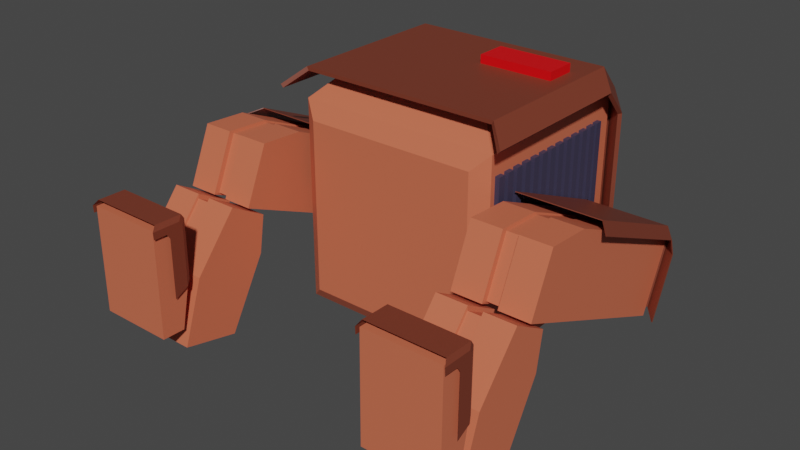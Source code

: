 # Source: Player.blend  (saved by Blender 2.90.8; exported with 4.5.12 LTS)
import bpy
from mathutils import Matrix  # noqa: F401  (used for matrix-valued properties, if any)

bpy.ops.wm.read_factory_settings(use_empty=True)
scene = bpy.context.scene
scene.name = 'Scene'

# ---- collections
col_collection = bpy.data.collections.new('Collection'); scene.collection.children.link(col_collection)
col_knappeting = bpy.data.collections.new('Knappeting'); scene.collection.children.link(col_knappeting)

# ---- materials (node trees are filled in below, after node groups)
mat_main_parts = bpy.data.materials.new('Main Parts')
mat_main_parts.use_transparent_shadow = False
mat_baksideflate = bpy.data.materials.new('BaksideFlate')
mat_baksideflate.use_transparent_shadow = False
mat_shield = bpy.data.materials.new('Shield')
mat_shield.use_transparent_shadow = False
mat_knappebekgrunn = bpy.data.materials.new('Knappebekgrunn')
mat_knappebekgrunn.use_transparent_shadow = False
mat_antenne = bpy.data.materials.new('Antenne')
mat_antenne.use_transparent_shadow = False
mat_screen = bpy.data.materials.new('Screen')
mat_screen.use_transparent_shadow = False
mat_knapper = bpy.data.materials.new('Knapper')
mat_knapper.use_transparent_shadow = False
mat_spakbakgrunn = bpy.data.materials.new('Spakbakgrunn')
mat_spakbakgrunn.use_transparent_shadow = False
mat_spak = bpy.data.materials.new('Spak')
mat_spak.use_transparent_shadow = False
mat_spaktopp = bpy.data.materials.new('Spaktopp')
mat_spaktopp.use_transparent_shadow = False
mat_h_ndtak = bpy.data.materials.new('Håndtak')
mat_h_ndtak.use_transparent_shadow = False
mat_rister = bpy.data.materials.new('Rister')
mat_rister.use_transparent_shadow = False
mat_eye = bpy.data.materials.new('Eye')
mat_eye.use_transparent_shadow = False

# ---- material node trees
mat_main_parts.use_nodes = True; mat_main_parts.node_tree.nodes.clear()
_N = mat_main_parts.node_tree.nodes; _L = mat_main_parts.node_tree.links
n0 = _N.new('ShaderNodeBsdfPrincipled'); n0.name = 'Principled BSDF'; n0.location = (10, 300)
n0.distribution = 'GGX'
n0.subsurface_method = 'BURLEY'
n0.inputs[0].default_value = (0.65, 0.149, 0.0759, 1.0)
n0.inputs[3].default_value = 1.45
n0.inputs[27].default_value = (0.0, 0.0, 0.0, 1.0)
n0.inputs[28].default_value = 1.0
n1 = _N.new('ShaderNodeOutputMaterial'); n1.name = 'Material Output'; n1.location = (300, 300)
_L.new(n0.outputs[0], n1.inputs[0])
n1.is_active_output = True
mat_baksideflate.use_nodes = True; mat_baksideflate.node_tree.nodes.clear()
_N = mat_baksideflate.node_tree.nodes; _L = mat_baksideflate.node_tree.links
n0 = _N.new('ShaderNodeBsdfPrincipled'); n0.name = 'Principled BSDF'; n0.location = (10, 300)
n0.distribution = 'GGX'
n0.subsurface_method = 'BURLEY'
n0.inputs[3].default_value = 1.45
n0.inputs[27].default_value = (0.0, 0.0, 0.0, 1.0)
n0.inputs[28].default_value = 1.0
n1 = _N.new('ShaderNodeOutputMaterial'); n1.name = 'Material Output'; n1.location = (300, 300)
_L.new(n0.outputs[0], n1.inputs[0])
n1.is_active_output = True
mat_shield.use_nodes = True; mat_shield.node_tree.nodes.clear()
_N = mat_shield.node_tree.nodes; _L = mat_shield.node_tree.links
n0 = _N.new('ShaderNodeBsdfPrincipled'); n0.name = 'Principled BSDF'; n0.location = (10, 300)
n0.distribution = 'GGX'
n0.subsurface_method = 'BURLEY'
n0.inputs[0].default_value = (0.1845, 0.03971, 0.02058, 1.0)
n0.inputs[3].default_value = 1.45
n0.inputs[27].default_value = (0.0, 0.0, 0.0, 1.0)
n0.inputs[28].default_value = 1.0
n1 = _N.new('ShaderNodeOutputMaterial'); n1.name = 'Material Output'; n1.location = (300, 300)
_L.new(n0.outputs[0], n1.inputs[0])
n1.is_active_output = True
mat_knappebekgrunn.use_nodes = True; mat_knappebekgrunn.node_tree.nodes.clear()
_N = mat_knappebekgrunn.node_tree.nodes; _L = mat_knappebekgrunn.node_tree.links
n0 = _N.new('ShaderNodeBsdfPrincipled'); n0.name = 'Principled BSDF'; n0.location = (10, 300)
n0.distribution = 'GGX'
n0.subsurface_method = 'BURLEY'
n0.inputs[0].default_value = (0.8, 0.3905, 0.1953, 1.0)
n0.inputs[3].default_value = 1.45
n0.inputs[27].default_value = (0.0, 0.0, 0.0, 1.0)
n0.inputs[28].default_value = 1.0
n1 = _N.new('ShaderNodeOutputMaterial'); n1.name = 'Material Output'; n1.location = (300, 300)
_L.new(n0.outputs[0], n1.inputs[0])
n1.is_active_output = True
mat_antenne.use_nodes = True; mat_antenne.node_tree.nodes.clear()
_N = mat_antenne.node_tree.nodes; _L = mat_antenne.node_tree.links
n0 = _N.new('ShaderNodeBsdfPrincipled'); n0.name = 'Principled BSDF'; n0.location = (10, 300)
n0.distribution = 'GGX'
n0.subsurface_method = 'BURLEY'
n0.inputs[3].default_value = 1.45
n0.inputs[27].default_value = (0.0, 0.0, 0.0, 1.0)
n0.inputs[28].default_value = 1.0
n1 = _N.new('ShaderNodeOutputMaterial'); n1.name = 'Material Output'; n1.location = (300, 300)
_L.new(n0.outputs[0], n1.inputs[0])
n1.is_active_output = True
mat_screen.use_nodes = True; mat_screen.node_tree.nodes.clear()
_N = mat_screen.node_tree.nodes; _L = mat_screen.node_tree.links
n0 = _N.new('ShaderNodeBsdfPrincipled'); n0.name = 'Principled BSDF'; n0.location = (10, 300)
n0.distribution = 'GGX'
n0.subsurface_method = 'BURLEY'
n0.inputs[0].default_value = (0.1342, 0.1436, 0.2957, 1.0)
n0.inputs[3].default_value = 1.45
n0.inputs[27].default_value = (0.0, 0.0, 0.0, 1.0)
n0.inputs[28].default_value = 1.0
n1 = _N.new('ShaderNodeOutputMaterial'); n1.name = 'Material Output'; n1.location = (300, 300)
_L.new(n0.outputs[0], n1.inputs[0])
n1.is_active_output = True
mat_knapper.use_nodes = True; mat_knapper.node_tree.nodes.clear()
_N = mat_knapper.node_tree.nodes; _L = mat_knapper.node_tree.links
n0 = _N.new('ShaderNodeBsdfPrincipled'); n0.name = 'Principled BSDF'; n0.location = (10, 300)
n0.distribution = 'GGX'
n0.subsurface_method = 'BURLEY'
n0.inputs[0].default_value = (0.0, 0.0, 0.0, 1.0)
n0.inputs[3].default_value = 1.45
n0.inputs[27].default_value = (0.0, 0.0, 0.0, 1.0)
n0.inputs[28].default_value = 1.0
n1 = _N.new('ShaderNodeOutputMaterial'); n1.name = 'Material Output'; n1.location = (300, 300)
_L.new(n0.outputs[0], n1.inputs[0])
n1.is_active_output = True
mat_spakbakgrunn.use_nodes = True; mat_spakbakgrunn.node_tree.nodes.clear()
_N = mat_spakbakgrunn.node_tree.nodes; _L = mat_spakbakgrunn.node_tree.links
n0 = _N.new('ShaderNodeBsdfPrincipled'); n0.name = 'Principled BSDF'; n0.location = (10, 300)
n0.distribution = 'GGX'
n0.subsurface_method = 'BURLEY'
n0.inputs[0].default_value = (0.8, 0.2234, 0.1204, 1.0)
n0.inputs[3].default_value = 1.45
n0.inputs[27].default_value = (0.0, 0.0, 0.0, 1.0)
n0.inputs[28].default_value = 1.0
n1 = _N.new('ShaderNodeOutputMaterial'); n1.name = 'Material Output'; n1.location = (300, 300)
_L.new(n0.outputs[0], n1.inputs[0])
n1.is_active_output = True
mat_spak.use_nodes = True; mat_spak.node_tree.nodes.clear()
_N = mat_spak.node_tree.nodes; _L = mat_spak.node_tree.links
n0 = _N.new('ShaderNodeBsdfPrincipled'); n0.name = 'Principled BSDF'; n0.location = (10, 300)
n0.distribution = 'GGX'
n0.subsurface_method = 'BURLEY'
n0.inputs[0].default_value = (0.8, 0.5798, 0.3039, 1.0)
n0.inputs[1].default_value = 1.0
n0.inputs[3].default_value = 1.45
n0.inputs[27].default_value = (0.0, 0.0, 0.0, 1.0)
n0.inputs[28].default_value = 1.0
n1 = _N.new('ShaderNodeOutputMaterial'); n1.name = 'Material Output'; n1.location = (300, 300)
_L.new(n0.outputs[0], n1.inputs[0])
n1.is_active_output = True
mat_spaktopp.use_nodes = True; mat_spaktopp.node_tree.nodes.clear()
_N = mat_spaktopp.node_tree.nodes; _L = mat_spaktopp.node_tree.links
n0 = _N.new('ShaderNodeBsdfPrincipled'); n0.name = 'Principled BSDF'; n0.location = (10, 300)
n0.distribution = 'GGX'
n0.subsurface_method = 'BURLEY'
n0.inputs[0].default_value = (1.0, 0.0, 0.01477, 1.0)
n0.inputs[3].default_value = 1.45
n0.inputs[27].default_value = (0.0, 0.0, 0.0, 1.0)
n0.inputs[28].default_value = 1.0
n1 = _N.new('ShaderNodeOutputMaterial'); n1.name = 'Material Output'; n1.location = (300, 300)
_L.new(n0.outputs[0], n1.inputs[0])
n1.is_active_output = True
mat_h_ndtak.use_nodes = True; mat_h_ndtak.node_tree.nodes.clear()
_N = mat_h_ndtak.node_tree.nodes; _L = mat_h_ndtak.node_tree.links
n0 = _N.new('ShaderNodeBsdfPrincipled'); n0.name = 'Principled BSDF'; n0.location = (10, 300)
n0.distribution = 'GGX'
n0.subsurface_method = 'BURLEY'
n0.inputs[1].default_value = 0.9861
n0.inputs[3].default_value = 1.45
n0.inputs[27].default_value = (0.0, 0.0, 0.0, 1.0)
n0.inputs[28].default_value = 1.0
n1 = _N.new('ShaderNodeOutputMaterial'); n1.name = 'Material Output'; n1.location = (300, 300)
_L.new(n0.outputs[0], n1.inputs[0])
n1.is_active_output = True
mat_rister.use_nodes = True; mat_rister.node_tree.nodes.clear()
_N = mat_rister.node_tree.nodes; _L = mat_rister.node_tree.links
n0 = _N.new('ShaderNodeBsdfPrincipled'); n0.name = 'Principled BSDF'; n0.location = (10, 300)
n0.distribution = 'GGX'
n0.subsurface_method = 'BURLEY'
n0.inputs[0].default_value = (0.04531, 0.04085, 0.08001, 1.0)
n0.inputs[3].default_value = 1.45
n0.inputs[27].default_value = (0.0, 0.0, 0.0, 1.0)
n0.inputs[28].default_value = 1.0
n1 = _N.new('ShaderNodeOutputMaterial'); n1.name = 'Material Output'; n1.location = (300, 300)
_L.new(n0.outputs[0], n1.inputs[0])
n1.is_active_output = True
mat_eye.use_nodes = True; mat_eye.node_tree.nodes.clear()
_N = mat_eye.node_tree.nodes; _L = mat_eye.node_tree.links
n0 = _N.new('ShaderNodeBsdfPrincipled'); n0.name = 'Principled BSDF'; n0.location = (10, 300)
n0.distribution = 'GGX'
n0.subsurface_method = 'BURLEY'
n0.inputs[0].default_value = (0.8, 0.0, 0.00306, 1.0)
n0.inputs[3].default_value = 1.45
n0.inputs[27].default_value = (0.0, 0.0, 0.0, 1.0)
n0.inputs[28].default_value = 1.0
n1 = _N.new('ShaderNodeOutputMaterial'); n1.name = 'Material Output'; n1.location = (300, 300)
_L.new(n0.outputs[0], n1.inputs[0])
n1.is_active_output = True

# ---- world
world_world = bpy.data.worlds.new('World'); scene.world = world_world
world_world.use_nodes = True; world_world.node_tree.nodes.clear()
_N = world_world.node_tree.nodes; _L = world_world.node_tree.links
n0 = _N.new('ShaderNodeOutputWorld'); n0.name = 'World Output'; n0.location = (300, 300)
n1 = _N.new('ShaderNodeBackground'); n1.name = 'Background'; n1.location = (10, 300)
n1.inputs[0].default_value = (0.05088, 0.05088, 0.05088, 1.0)
_L.new(n1.outputs[0], n0.inputs[0])
n0.is_active_output = True
world_world.color = (0.05088, 0.05088, 0.05088)
world_world.use_sun_shadow = False
world_world.sun_shadow_jitter_overblur = 0.0

# ---- meshes
me_cube_001 = bpy.data.meshes.new('Cube.001')
me_cube_001.from_pydata([(-0.425, -0.3835, -0.5567), (-0.425, 0.4743, -0.5567), (-0.5, 0.5493, 0.5), (0.425, -0.3835, -0.5567), (0.425, 0.4743, -0.5567), (0.5, 0.5493, 0.5), (-0.4707, -0.4382, 0.349), (-0.4707, -0.3141, 0.4788), (0.4707, -0.3141, 0.4788), (0.4707, -0.4382, 0.349), (-0.5, 0.5493, -0.5), (-0.5, -0.4585, -0.5), (0.5, 0.5493, -0.5), (0.5, -0.4585, -0.5), (0.5, -0.4585, 0.3277), (0.5, -0.2939, 0.5), (-0.5, -0.2939, 0.5), (-0.5, -0.4585, 0.3277), (0.4707, -0.4247, 0.3329), (0.4707, -0.3006, 0.4627), (-0.4707, -0.3006, 0.4627), (-0.4707, -0.4247, 0.3329), (-0.3839, 0.663, 0.3839), (-0.3839, 0.663, -0.3839), (0.3839, 0.663, -0.3839), (0.3839, 0.663, 0.3839)], [], [(5, 2, 16, 15), (2, 5, 25, 22), (11, 17, 16, 2, 10), (1, 4, 3, 0), (12, 5, 15, 14, 13), (7, 6, 21, 20), (13, 14, 17, 11), (1, 0, 11, 10), (4, 1, 10, 12), (3, 4, 12, 13), (0, 3, 13, 11), (8, 9, 14, 15), (7, 8, 15, 16), (6, 7, 16, 17), (9, 6, 17, 14), (19, 20, 21, 18), (9, 8, 19, 18), (6, 9, 18, 21), (8, 7, 20, 19), (23, 22, 25, 24), (10, 2, 22, 23), (5, 12, 24, 25), (12, 10, 23, 24)])
me_cube_001.polygons.foreach_set('material_index', [0, 0, 0, 0, 0, 0, 0, 0, 0, 0, 0, 0, 0, 0, 0, 1, 0, 0, 0, 0, 0, 0, 0])
_uv = me_cube_001.uv_layers.new(name='UVMap')
_uv.uv.foreach_set('vector', [0.625, 0.5, 0.875, 0.5, 0.875, 0.7137, 0.625, 0.7137, 0.875, 0.5, 0.625, 0.5, 0.625, 0.5, 0.875, 0.5, 0.375, 0.0, 0.5819, 0.0, 0.625, 0.03627, 0.625, 0.25, 0.375, 0.25, 0.1438, 0.5186, 0.3562, 0.5186, 0.3562, 0.7314, 0.1438, 0.7314, 0.375, 0.5, 0.625, 0.5, 0.625, 0.7137, 0.5819, 0.75, 0.375, 0.75, 0.6197, 0.9927, 0.5872, 0.9927, 0.5872, 0.9927, 0.6197, 0.9927, 0.375, 0.75, 0.5819, 0.75, 0.5819, 1.0, 0.375, 1.0, 0.1438, 0.5186, 0.1438, 0.7314, 0.125, 0.75, 0.125, 0.5, 0.3562, 0.5186, 0.1438, 0.5186, 0.125, 0.5, 0.375, 0.5, 0.3562, 0.7314, 0.3562, 0.5186, 0.375, 0.5, 0.375, 0.75, 0.1438, 0.7314, 0.3562, 0.7314, 0.375, 0.75, 0.125, 0.75, 0.6197, 0.7573, 0.5872, 0.7573, 0.5819, 0.75, 0.625, 0.75, 0.6197, 0.9927, 0.6197, 0.7573, 0.625, 0.75, 0.625, 1.0, 0.5872, 0.9927, 0.6197, 0.9927, 0.625, 1.0, 0.5819, 1.0, 0.5872, 0.7573, 0.5872, 0.9927, 0.5819, 1.0, 0.5819, 0.75, 0.6197, 0.7573, 0.6197, 0.9927, 0.5872, 0.9927, 0.5872, 0.7573, 0.5872, 0.7573, 0.6197, 0.7573, 0.6197, 0.7573, 0.5872, 0.7573, 0.5872, 0.9927, 0.5872, 0.7573, 0.5872, 0.7573, 0.5872, 0.9927, 0.6197, 0.7573, 0.6197, 0.9927, 0.6197, 0.9927, 0.6197, 0.7573, 0.375, 0.25, 0.625, 0.25, 0.625, 0.5, 0.375, 0.5, 0.375, 0.25, 0.625, 0.25, 0.625, 0.25, 0.375, 0.25, 0.625, 0.5, 0.375, 0.5, 0.375, 0.5, 0.625, 0.5, 0.375, 0.5, 0.125, 0.5, 0.125, 0.5, 0.375, 0.5])
me_cube_001.materials.append(mat_main_parts)
me_cube_001.materials.append(mat_baksideflate)
me_cube_001.use_remesh_fix_poles = True
me_cube_001.use_remesh_preserve_attributes = False
me_cube_001.use_mirror_vertex_groups = False
me_cube_001.update()
me_cube_002 = bpy.data.meshes.new('Cube.002')
me_cube_002.from_pydata([(-0.3731, 0.1314, -0.7893), (-0.3731, -0.2677, 0.1276), (-0.3731, 0.07438, 0.2765), (-6.497e-06, 0.1314, -0.7893), (-6.497e-06, -0.2677, 0.1276), (-6.497e-06, 0.07438, 0.2765), (-0.3731, 0.3924, -0.4541), (-0.3731, 0.404, -0.6707), (-6.497e-06, 0.404, -0.6707), (-6.497e-06, 0.3924, -0.4541), (-0.2227, 0.07438, 0.2765), (-0.1503, 0.07438, 0.2765), (-0.2227, 0.1314, -0.7893), (-0.1503, 0.1314, -0.7893), (-0.1503, -0.2677, 0.1276), (-0.2227, -0.2677, 0.1276), (-0.1503, 0.404, -0.6707), (-0.2227, 0.404, -0.6707), (-0.2227, 0.3924, -0.4541), (-0.1503, 0.3924, -0.4541), (-0.2207, 0.0784, 0.2686), (-0.1523, 0.0784, 0.2686), (-0.2207, 0.1323, -0.7623), (-0.1523, 0.1323, -0.7623), (-0.1523, -0.2447, 0.1279), (-0.2207, -0.2447, 0.1279), (-0.1523, 0.3897, -0.6502), (-0.2207, 0.3897, -0.6502), (-0.2207, 0.3788, -0.4456), (-0.1523, 0.3788, -0.4456)], [], [(19, 11, 5, 9), (8, 9, 5, 4, 3), (12, 15, 1, 0), (0, 1, 2, 6, 7), (10, 2, 1, 15), (17, 7, 6, 18), (16, 8, 3, 13), (7, 17, 12, 0), (16, 13, 23, 26), (8, 16, 19, 9), (14, 11, 21, 24), (5, 11, 14, 4), (15, 12, 22, 25), (3, 4, 14, 13), (12, 17, 27, 22), (6, 2, 10, 18), (17, 18, 28, 27), (27, 26, 23, 22), (26, 27, 28, 29), (21, 20, 25, 24), (23, 24, 25, 22), (28, 20, 21, 29), (18, 10, 20, 28), (10, 15, 25, 20), (19, 16, 26, 29), (11, 19, 29, 21), (13, 14, 24, 23)])
_uv = me_cube_002.uv_layers.new(name='UVMap')
_uv.uv.foreach_set('vector', [0.4258, 0.4167, 0.625, 0.4167, 0.625, 0.5, 0.4258, 0.5, 0.375, 0.5508, 0.4258, 0.5, 0.625, 0.5, 0.625, 0.75, 0.375, 0.75, 0.375, 0.9167, 0.625, 0.9167, 0.625, 1.0, 0.375, 1.0, 0.375, 0.0, 0.625, 0.0, 0.625, 0.25, 0.4258, 0.25, 0.375, 0.1992, 0.7917, 0.5, 0.875, 0.5, 0.875, 0.75, 0.7917, 0.75, 0.2083, 0.5508, 0.125, 0.5508, 0.125, 0.5, 0.2083, 0.5, 0.2917, 0.5508, 0.375, 0.5508, 0.375, 0.75, 0.2917, 0.75, 0.125, 0.5508, 0.2083, 0.5508, 0.2083, 0.75, 0.125, 0.75, 0.2917, 0.5508, 0.2917, 0.75, 0.2917, 0.75, 0.2917, 0.5508, 0.375, 0.5508, 0.2917, 0.5508, 0.2917, 0.5, 0.375, 0.5, 0.7083, 0.75, 0.7083, 0.5, 0.7083, 0.5, 0.7083, 0.75, 0.625, 0.5, 0.7083, 0.5, 0.7083, 0.75, 0.625, 0.75, 0.625, 0.9167, 0.375, 0.9167, 0.375, 0.9167, 0.625, 0.9167, 0.375, 0.75, 0.625, 0.75, 0.625, 0.8333, 0.375, 0.8333, 0.2083, 0.75, 0.2083, 0.5508, 0.2083, 0.5508, 0.2083, 0.75, 0.4258, 0.25, 0.625, 0.25, 0.625, 0.3333, 0.4258, 0.3333, 0.2083, 0.5508, 0.2083, 0.5, 0.2083, 0.5, 0.2083, 0.5508, 0.2083, 0.5508, 0.2917, 0.5508, 0.2917, 0.75, 0.2083, 0.75, 0.2917, 0.5508, 0.2083, 0.5508, 0.2083, 0.5, 0.2917, 0.5, 0.7083, 0.5, 0.7917, 0.5, 0.7917, 0.75, 0.7083, 0.75, 0.375, 0.8333, 0.625, 0.8333, 0.625, 0.9167, 0.375, 0.9167, 0.4258, 0.3333, 0.625, 0.3333, 0.625, 0.4167, 0.4258, 0.4167, 0.4258, 0.3333, 0.625, 0.3333, 0.625, 0.3333, 0.4258, 0.3333, 0.7917, 0.5, 0.7917, 0.75, 0.7917, 0.75, 0.7917, 0.5, 0.2917, 0.5, 0.2917, 0.5508, 0.2917, 0.5508, 0.2917, 0.5, 0.625, 0.4167, 0.4258, 0.4167, 0.4258, 0.4167, 0.625, 0.4167, 0.375, 0.8333, 0.625, 0.8333, 0.625, 0.8333, 0.375, 0.8333])
me_cube_002.materials.append(mat_main_parts)
me_cube_002.use_remesh_fix_poles = True
me_cube_002.use_remesh_preserve_attributes = False
me_cube_002.use_mirror_vertex_groups = False
me_cube_002.update()
me_cube_003 = bpy.data.meshes.new('Cube.003')
me_cube_003.from_pydata([(-0.373, -0.03352, -0.2071), (-0.373, -0.5978, -0.5268), (-0.373, -0.6599, -0.2512), (9.888e-05, -0.03352, -0.2071), (9.888e-05, -0.5978, -0.5268), (9.888e-05, -0.6599, -0.2512), (-0.373, -0.3196, -0.05835), (-0.373, -0.1345, -0.02879), (9.888e-05, -0.1345, -0.02879), (9.888e-05, -0.3196, -0.05835), (-0.373, -0.2912, -0.4231), (9.888e-05, -0.2912, -0.4231), (-0.2222, -0.6599, -0.2512), (-0.1507, -0.6599, -0.2512), (-0.2222, -0.03352, -0.2071), (-0.1507, -0.03352, -0.2071), (-0.1507, -0.5978, -0.5268), (-0.2222, -0.5978, -0.5268), (-0.1507, -0.1345, -0.02879), (-0.2222, -0.1345, -0.02879), (-0.2222, -0.3196, -0.05835), (-0.1507, -0.3196, -0.05835), (-0.1507, -0.2912, -0.4231), (-0.2222, -0.2912, -0.4231), (-0.2197, -0.6378, -0.251), (-0.1531, -0.6378, -0.251), (-0.2197, -0.05463, -0.21), (-0.1531, -0.05463, -0.21), (-0.1531, -0.58, -0.5077), (-0.2197, -0.58, -0.5077), (-0.1531, -0.1487, -0.044), (-0.2197, -0.1487, -0.044), (-0.2197, -0.321, -0.07152), (-0.1531, -0.321, -0.07152), (-0.1531, -0.2945, -0.4111), (-0.2197, -0.2945, -0.4111)], [], [(21, 13, 5, 9), (8, 9, 5, 4, 11, 3), (23, 17, 1, 10), (0, 10, 1, 2, 6, 7), (12, 2, 1, 17), (19, 7, 6, 20), (18, 8, 3, 15), (14, 23, 10, 0), (3, 11, 22, 15), (20, 12, 24, 32), (7, 19, 14, 0), (18, 15, 27, 30), (8, 18, 21, 9), (16, 13, 25, 28), (5, 13, 16, 4), (17, 23, 35, 29), (11, 4, 16, 22), (14, 19, 31, 26), (6, 2, 12, 20), (19, 20, 32, 31), (27, 34, 35, 26), (31, 30, 27, 26), (30, 31, 32, 33), (25, 24, 29, 28), (34, 28, 29, 35), (32, 24, 25, 33), (15, 22, 34, 27), (12, 17, 29, 24), (21, 18, 30, 33), (13, 21, 33, 25), (23, 14, 26, 35), (22, 16, 28, 34)])
_uv = me_cube_003.uv_layers.new(name='UVMap')
_uv.uv.foreach_set('vector', [0.4427, 0.4167, 0.625, 0.4167, 0.625, 0.5, 0.4427, 0.5, 0.375, 0.5605, 0.4427, 0.5, 0.625, 0.5, 0.625, 0.75, 0.5231, 0.75, 0.375, 0.75, 0.5231, 0.9167, 0.625, 0.9167, 0.625, 1.0, 0.5231, 1.0, 0.375, 0.0, 0.5231, 0.0, 0.625, 0.0, 0.625, 0.25, 0.4427, 0.25, 0.375, 0.1895, 0.7917, 0.5, 0.875, 0.5, 0.875, 0.75, 0.7917, 0.75, 0.2083, 0.5605, 0.125, 0.5605, 0.125, 0.5, 0.2083, 0.5, 0.2917, 0.5605, 0.375, 0.5605, 0.375, 0.75, 0.2917, 0.75, 0.375, 0.9167, 0.5231, 0.9167, 0.5231, 1.0, 0.375, 1.0, 0.375, 0.75, 0.5231, 0.75, 0.5231, 0.8333, 0.375, 0.8333, 0.4427, 0.3333, 0.625, 0.3333, 0.625, 0.3333, 0.4427, 0.3333, 0.125, 0.5605, 0.2083, 0.5605, 0.2083, 0.75, 0.125, 0.75, 0.2917, 0.5605, 0.2917, 0.75, 0.2917, 0.75, 0.2917, 0.5605, 0.375, 0.5605, 0.2917, 0.5605, 0.2917, 0.5, 0.375, 0.5, 0.7083, 0.75, 0.7083, 0.5, 0.7083, 0.5, 0.7083, 0.75, 0.625, 0.5, 0.7083, 0.5, 0.7083, 0.75, 0.625, 0.75, 0.625, 0.9167, 0.5231, 0.9167, 0.5231, 0.9167, 0.625, 0.9167, 0.5231, 0.75, 0.625, 0.75, 0.625, 0.8333, 0.5231, 0.8333, 0.2083, 0.75, 0.2083, 0.5605, 0.2083, 0.5605, 0.2083, 0.75, 0.4427, 0.25, 0.625, 0.25, 0.625, 0.3333, 0.4427, 0.3333, 0.2083, 0.5605, 0.2083, 0.5, 0.2083, 0.5, 0.2083, 0.5605, 0.375, 0.8333, 0.5231, 0.8333, 0.5231, 0.9167, 0.375, 0.9167, 0.2083, 0.5605, 0.2917, 0.5605, 0.2917, 0.75, 0.2083, 0.75, 0.2917, 0.5605, 0.2083, 0.5605, 0.2083, 0.5, 0.2917, 0.5, 0.7083, 0.5, 0.7917, 0.5, 0.7917, 0.75, 0.7083, 0.75, 0.5231, 0.8333, 0.625, 0.8333, 0.625, 0.9167, 0.5231, 0.9167, 0.4427, 0.3333, 0.625, 0.3333, 0.625, 0.4167, 0.4427, 0.4167, 0.375, 0.8333, 0.5231, 0.8333, 0.5231, 0.8333, 0.375, 0.8333, 0.7917, 0.5, 0.7917, 0.75, 0.7917, 0.75, 0.7917, 0.5, 0.2917, 0.5, 0.2917, 0.5605, 0.2917, 0.5605, 0.2917, 0.5, 0.625, 0.4167, 0.4427, 0.4167, 0.4427, 0.4167, 0.625, 0.4167, 0.5231, 0.9167, 0.375, 0.9167, 0.375, 0.9167, 0.5231, 0.9167, 0.5231, 0.8333, 0.625, 0.8333, 0.625, 0.8333, 0.5231, 0.8333])
me_cube_003.materials.append(mat_main_parts)
me_cube_003.use_remesh_fix_poles = True
me_cube_003.use_remesh_preserve_attributes = False
me_cube_003.use_mirror_vertex_groups = False
me_cube_003.update()
me_cube_004 = bpy.data.meshes.new('Cube.004')
me_cube_004.from_pydata([(-0.3731, 0.5162, -0.2288), (-0.3731, -0.002912, -0.2348), (-0.3731, 0.5144, -0.07459), (-0.3731, -0.00472, -0.1221), (-9.358e-06, 0.5162, -0.2288), (-9.358e-06, -0.002912, -0.2348), (-9.358e-06, 0.5144, -0.07459), (-9.358e-06, -0.00472, -0.1221), (-0.3731, 0.2016, -0.2324), (-0.3731, 0.1998, -0.07828), (-9.358e-06, 0.1998, -0.07828), (-9.358e-06, 0.2016, -0.2324)], [], [(8, 1, 3, 9), (9, 3, 7, 10), (10, 7, 5, 11), (11, 5, 1, 8), (2, 6, 4, 0), (7, 3, 1, 5), (4, 11, 8, 0), (6, 10, 11, 4), (2, 9, 10, 6), (0, 8, 9, 2)])
_uv = me_cube_004.uv_layers.new(name='UVMap')
_uv.uv.foreach_set('vector', [0.5265, 0.0, 0.625, 0.0, 0.625, 0.25, 0.5265, 0.25, 0.5265, 0.25, 0.625, 0.25, 0.625, 0.5, 0.5265, 0.5, 0.5265, 0.5, 0.625, 0.5, 0.625, 0.75, 0.5265, 0.75, 0.5265, 0.75, 0.625, 0.75, 0.625, 1.0, 0.5265, 1.0, 0.125, 0.5, 0.375, 0.5, 0.375, 0.75, 0.125, 0.75, 0.625, 0.5, 0.875, 0.5, 0.875, 0.75, 0.625, 0.75, 0.375, 0.75, 0.5265, 0.75, 0.5265, 1.0, 0.375, 1.0, 0.375, 0.5, 0.5265, 0.5, 0.5265, 0.75, 0.375, 0.75, 0.375, 0.25, 0.5265, 0.25, 0.5265, 0.5, 0.375, 0.5, 0.375, 0.0, 0.5265, 0.0, 0.5265, 0.25, 0.375, 0.25])
me_cube_004.materials.append(mat_main_parts)
me_cube_004.use_remesh_fix_poles = True
me_cube_004.use_remesh_preserve_attributes = False
me_cube_004.use_mirror_vertex_groups = False
me_cube_004.update()
me_cube_005 = bpy.data.meshes.new('Cube.005')
me_cube_005.from_pydata([(-0.5, -0.5, 0.5506), (-0.5, 0.6952, -0.5), (0.5, -0.5, 0.5506), (0.5, 0.6952, -0.5), (-0.5, 0.5669, 0.5506), (-0.5, 0.6952, 0.4223), (0.5, 0.6952, 0.4223), (0.5, 0.5669, 0.5506), (-0.5891, -0.5802, 0.4647), (-0.5891, 0.615, -0.5859), (0.5891, -0.5802, 0.4647), (0.5891, 0.615, -0.5859), (-0.5891, 0.4867, 0.4647), (-0.5891, 0.615, 0.3364), (0.5891, 0.615, 0.3364), (0.5891, 0.4867, 0.4647)], [], [(1, 5, 6, 3), (4, 7, 6, 5), (7, 4, 0, 2), (4, 5, 13, 12), (3, 6, 14, 11), (0, 4, 12, 8), (5, 1, 9, 13), (7, 2, 10, 15), (6, 7, 15, 14)])
_uv = me_cube_005.uv_layers.new(name='UVMap')
_uv.uv.foreach_set('vector', [0.375, 0.25, 0.5945, 0.25, 0.5945, 0.5, 0.375, 0.5, 0.625, 0.25, 0.625, 0.5, 0.5945, 0.5, 0.5945, 0.25, 0.625, 0.5292, 0.875, 0.5292, 0.875, 0.75, 0.625, 0.75, 0.625, 0.25, 0.5945, 0.25, 0.5945, 0.25, 0.625, 0.25, 0.375, 0.5, 0.5945, 0.5, 0.5945, 0.5, 0.375, 0.5, 0.875, 0.75, 0.875, 0.5292, 0.875, 0.5292, 0.875, 0.75, 0.5945, 0.25, 0.375, 0.25, 0.375, 0.25, 0.5945, 0.25, 0.625, 0.5292, 0.625, 0.75, 0.625, 0.75, 0.625, 0.5292, 0.5945, 0.5, 0.625, 0.5, 0.625, 0.5, 0.5945, 0.5])
me_cube_005.materials.append(mat_shield)
me_cube_005.use_remesh_fix_poles = True
me_cube_005.use_remesh_preserve_attributes = False
me_cube_005.use_mirror_vertex_groups = False
me_cube_005.update()
me_cube_006 = bpy.data.meshes.new('Cube.006')
me_cube_006.from_pydata([(-0.9371, -0.2651, 1.481), (-0.9371, 0.355, 0.9914), (-0.9939, 0.3287, 0.9277), (-0.5297, -0.2651, 1.481), (-0.5297, 0.355, 0.9914), (-0.9939, -0.2915, 1.418), (-0.9371, 0.01896, 1.605), (-0.9371, 0.09957, 1.578), (-0.5297, 0.09957, 1.578), (-0.5297, 0.01896, 1.605), (-0.9939, -0.007358, 1.541), (-0.9939, 0.07325, 1.514), (-0.9364, -0.2612, 1.472), (-0.9357, 0.3518, 0.9901), (-0.9914, 0.3261, 0.9265), (-0.5297, -0.2611, 1.472), (-0.5297, 0.3516, 0.9899), (-0.9927, -0.2877, 1.409), (-0.9363, 0.02215, 1.596), (-0.9359, 0.09905, 1.572), (-0.5297, 0.09912, 1.572), (-0.5297, 0.02235, 1.596), (-0.9925, -0.003955, 1.533), (-0.9914, 0.07335, 1.509)], [], [(7, 1, 2, 11), (1, 7, 8, 4), (6, 9, 8, 7), (9, 6, 0, 3), (0, 6, 10, 5), (6, 7, 11, 10), (19, 23, 14, 13), (13, 16, 20, 19), (18, 19, 20, 21), (21, 15, 12, 18), (12, 17, 22, 18), (18, 22, 23, 19), (2, 1, 13, 14), (1, 4, 16, 13), (11, 2, 14, 23), (5, 10, 22, 17), (10, 11, 23, 22), (3, 0, 12, 15), (8, 9, 21, 20), (9, 3, 15, 21), (4, 8, 20, 16), (0, 5, 17, 12)])
_uv = me_cube_006.uv_layers.new(name='UVMap')
_uv.uv.foreach_set('vector', [0.5674, 0.25, 0.375, 0.25, 0.375, 0.25, 0.5674, 0.25, 0.375, 0.25, 0.5674, 0.25, 0.5674, 0.5, 0.375, 0.5, 0.625, 0.25, 0.625, 0.5, 0.5674, 0.5, 0.5674, 0.25, 0.625, 0.5199, 0.875, 0.5199, 0.875, 0.75, 0.625, 0.75, 0.875, 0.75, 0.875, 0.5199, 0.875, 0.5199, 0.875, 0.75, 0.625, 0.25, 0.5674, 0.25, 0.5674, 0.25, 0.625, 0.25, 0.5674, 0.25, 0.5674, 0.25, 0.375, 0.25, 0.375, 0.25, 0.375, 0.25, 0.375, 0.5, 0.5674, 0.5, 0.5674, 0.25, 0.625, 0.25, 0.5674, 0.25, 0.5674, 0.5, 0.625, 0.5, 0.625, 0.5199, 0.625, 0.75, 0.875, 0.75, 0.875, 0.5199, 0.875, 0.75, 0.875, 0.75, 0.875, 0.5199, 0.875, 0.5199, 0.625, 0.25, 0.625, 0.25, 0.5674, 0.25, 0.5674, 0.25, 0.375, 0.25, 0.375, 0.25, 0.375, 0.25, 0.375, 0.25, 0.375, 0.25, 0.375, 0.5, 0.375, 0.5, 0.375, 0.25, 0.5674, 0.25, 0.375, 0.25, 0.375, 0.25, 0.5674, 0.25, 0.875, 0.75, 0.875, 0.5199, 0.875, 0.5199, 0.875, 0.75, 0.625, 0.25, 0.5674, 0.25, 0.5674, 0.25, 0.625, 0.25, 0.625, 0.75, 0.875, 0.75, 0.875, 0.75, 0.625, 0.75, 0.5674, 0.5, 0.625, 0.5, 0.625, 0.5, 0.5674, 0.5, 0.625, 0.5199, 0.625, 0.75, 0.625, 0.75, 0.625, 0.5199, 0.375, 0.5, 0.5674, 0.5, 0.5674, 0.5, 0.375, 0.5, 0.875, 0.75, 0.875, 0.75, 0.875, 0.75, 0.875, 0.75])
me_cube_006.materials.append(mat_shield)
me_cube_006.use_remesh_fix_poles = True
me_cube_006.use_remesh_preserve_attributes = False
me_cube_006.use_mirror_vertex_groups = False
me_cube_006.update()
me_cube_008 = bpy.data.meshes.new('Cube.008')
me_cube_008.from_pydata([(-0.9371, 0.2275, 0.008984), (-0.5512, 0.2053, -0.01344), (-0.564, 0.2275, 0.008984), (-0.95, 0.2053, -0.01344), (-0.9371, -0.08891, 0.1595), (-0.564, -0.08891, 0.1595), (-0.9371, 0.2022, 0.1625), (-0.9371, 0.2259, 0.1474), (-0.564, 0.2259, 0.1474), (-0.564, 0.2022, 0.1625), (-0.95, -0.1111, 0.137), (-0.5512, -0.1111, 0.137), (-0.95, 0.18, 0.1401), (-0.95, 0.2037, 0.1249), (-0.5512, 0.2037, 0.1249), (-0.5512, 0.18, 0.1401), (-0.5512, 0.1701, -0.01173), (-0.95, 0.1701, -0.01173), (-0.95, -0.1463, 0.06755), (-0.5512, -0.1463, 0.06755), (-0.95, 0.1448, 0.07062), (-0.95, 0.1685, 0.05544), (-0.5512, 0.1685, 0.05544), (-0.5512, 0.1448, 0.07062)], [], [(6, 4, 5, 9), (4, 6, 12, 10), (8, 7, 6, 9), (7, 8, 2, 0), (7, 0, 3, 13), (6, 7, 13, 12), (8, 9, 15, 14), (9, 5, 11, 15), (2, 8, 14, 1), (15, 11, 19, 23), (14, 15, 23, 22), (13, 3, 17, 21), (10, 12, 20, 18), (12, 13, 21, 20), (1, 14, 22, 16)])
_uv = me_cube_008.uv_layers.new(name='UVMap')
_uv.uv.foreach_set('vector', [0.4006, 0.25, 0.5265, 0.25, 0.5265, 0.5, 0.4006, 0.5, 0.5265, 0.25, 0.4006, 0.25, 0.4006, 0.25, 0.5265, 0.25, 0.375, 0.5256, 0.125, 0.5256, 0.125, 0.5, 0.375, 0.5, 0.125, 0.5256, 0.375, 0.5256, 0.375, 0.75, 0.125, 0.75, 0.125, 0.5256, 0.125, 0.75, 0.125, 0.75, 0.125, 0.5256, 0.125, 0.5, 0.125, 0.5256, 0.125, 0.5256, 0.125, 0.5, 0.375, 0.5256, 0.375, 0.5, 0.375, 0.5, 0.375, 0.5256, 0.4006, 0.5, 0.5265, 0.5, 0.5265, 0.5, 0.4006, 0.5, 0.375, 0.75, 0.375, 0.5256, 0.375, 0.5256, 0.375, 0.75, 0.4006, 0.5, 0.5265, 0.5, 0.5265, 0.5, 0.4006, 0.5, 0.375, 0.5256, 0.375, 0.5, 0.375, 0.5, 0.375, 0.5256, 0.125, 0.5256, 0.125, 0.75, 0.125, 0.75, 0.125, 0.5256, 0.5265, 0.25, 0.4006, 0.25, 0.4006, 0.25, 0.5265, 0.25, 0.125, 0.5, 0.125, 0.5256, 0.125, 0.5256, 0.125, 0.5, 0.375, 0.75, 0.375, 0.5256, 0.375, 0.5256, 0.375, 0.75])
me_cube_008.materials.append(mat_shield)
me_cube_008.use_remesh_fix_poles = True
me_cube_008.use_remesh_preserve_attributes = False
me_cube_008.use_mirror_vertex_groups = False
me_cube_008.update()
me_cube_020 = bpy.data.meshes.new('Cube.020')
me_cube_020.from_pydata([(1.501, 0.1314, -0.7893), (1.501, -0.2677, 0.1276), (1.501, 0.07438, 0.2765), (1.128, 0.1314, -0.7893), (1.128, -0.2677, 0.1276), (1.128, 0.07438, 0.2765), (1.501, 0.3924, -0.4541), (1.501, 0.404, -0.6707), (1.128, 0.404, -0.6707), (1.128, 0.3924, -0.4541), (1.351, 0.07438, 0.2765), (1.278, 0.07438, 0.2765), (1.351, 0.1314, -0.7893), (1.278, 0.1314, -0.7893), (1.278, -0.2677, 0.1276), (1.351, -0.2677, 0.1276), (1.278, 0.404, -0.6707), (1.351, 0.404, -0.6707), (1.351, 0.3924, -0.4541), (1.278, 0.3924, -0.4541), (1.349, 0.0784, 0.2686), (1.28, 0.0784, 0.2686), (1.349, 0.1323, -0.7623), (1.28, 0.1323, -0.7623), (1.28, -0.2447, 0.1279), (1.349, -0.2447, 0.1279), (1.28, 0.3897, -0.6502), (1.349, 0.3897, -0.6502), (1.349, 0.3788, -0.4456), (1.28, 0.3788, -0.4456)], [], [(19, 9, 5, 11), (8, 3, 4, 5, 9), (12, 0, 1, 15), (0, 7, 6, 2, 1), (10, 15, 1, 2), (17, 18, 6, 7), (16, 13, 3, 8), (7, 0, 12, 17), (16, 26, 23, 13), (8, 9, 19, 16), (14, 24, 21, 11), (5, 4, 14, 11), (15, 25, 22, 12), (3, 13, 14, 4), (12, 22, 27, 17), (6, 18, 10, 2), (17, 27, 28, 18), (27, 22, 23, 26), (26, 29, 28, 27), (21, 24, 25, 20), (23, 22, 25, 24), (28, 29, 21, 20), (18, 28, 20, 10), (10, 20, 25, 15), (19, 29, 26, 16), (11, 21, 29, 19), (13, 23, 24, 14)])
_uv = me_cube_020.uv_layers.new(name='UVMap')
_uv.uv.foreach_set('vector', [0.4258, 0.4167, 0.4258, 0.5, 0.625, 0.5, 0.625, 0.4167, 0.375, 0.5508, 0.375, 0.75, 0.625, 0.75, 0.625, 0.5, 0.4258, 0.5, 0.375, 0.9167, 0.375, 1.0, 0.625, 1.0, 0.625, 0.9167, 0.375, 0.0, 0.375, 0.1992, 0.4258, 0.25, 0.625, 0.25, 0.625, 0.0, 0.7917, 0.5, 0.7917, 0.75, 0.875, 0.75, 0.875, 0.5, 0.2083, 0.5508, 0.2083, 0.5, 0.125, 0.5, 0.125, 0.5508, 0.2917, 0.5508, 0.2917, 0.75, 0.375, 0.75, 0.375, 0.5508, 0.125, 0.5508, 0.125, 0.75, 0.2083, 0.75, 0.2083, 0.5508, 0.2917, 0.5508, 0.2917, 0.5508, 0.2917, 0.75, 0.2917, 0.75, 0.375, 0.5508, 0.375, 0.5, 0.2917, 0.5, 0.2917, 0.5508, 0.7083, 0.75, 0.7083, 0.75, 0.7083, 0.5, 0.7083, 0.5, 0.625, 0.5, 0.625, 0.75, 0.7083, 0.75, 0.7083, 0.5, 0.625, 0.9167, 0.625, 0.9167, 0.375, 0.9167, 0.375, 0.9167, 0.375, 0.75, 0.375, 0.8333, 0.625, 0.8333, 0.625, 0.75, 0.2083, 0.75, 0.2083, 0.75, 0.2083, 0.5508, 0.2083, 0.5508, 0.4258, 0.25, 0.4258, 0.3333, 0.625, 0.3333, 0.625, 0.25, 0.2083, 0.5508, 0.2083, 0.5508, 0.2083, 0.5, 0.2083, 0.5, 0.2083, 0.5508, 0.2083, 0.75, 0.2917, 0.75, 0.2917, 0.5508, 0.2917, 0.5508, 0.2917, 0.5, 0.2083, 0.5, 0.2083, 0.5508, 0.7083, 0.5, 0.7083, 0.75, 0.7917, 0.75, 0.7917, 0.5, 0.375, 0.8333, 0.375, 0.9167, 0.625, 0.9167, 0.625, 0.8333, 0.4258, 0.3333, 0.4258, 0.4167, 0.625, 0.4167, 0.625, 0.3333, 0.4258, 0.3333, 0.4258, 0.3333, 0.625, 0.3333, 0.625, 0.3333, 0.7917, 0.5, 0.7917, 0.5, 0.7917, 0.75, 0.7917, 0.75, 0.2917, 0.5, 0.2917, 0.5, 0.2917, 0.5508, 0.2917, 0.5508, 0.625, 0.4167, 0.625, 0.4167, 0.4258, 0.4167, 0.4258, 0.4167, 0.375, 0.8333, 0.375, 0.8333, 0.625, 0.8333, 0.625, 0.8333])
me_cube_020.materials.append(mat_main_parts)
me_cube_020.use_remesh_fix_poles = True
me_cube_020.use_remesh_preserve_attributes = False
me_cube_020.use_mirror_vertex_groups = False
me_cube_020.update()
me_cube_021 = bpy.data.meshes.new('Cube.021')
me_cube_021.from_pydata([(1.501, -0.03352, -0.2071), (1.501, -0.5978, -0.5268), (1.501, -0.6599, -0.2512), (1.128, -0.03352, -0.2071), (1.128, -0.5978, -0.5268), (1.128, -0.6599, -0.2512), (1.501, -0.3196, -0.05835), (1.501, -0.1345, -0.02879), (1.128, -0.1345, -0.02879), (1.128, -0.3196, -0.05835), (1.501, -0.2912, -0.4231), (1.128, -0.2912, -0.4231), (1.35, -0.6599, -0.2512), (1.279, -0.6599, -0.2512), (1.35, -0.03352, -0.2071), (1.279, -0.03352, -0.2071), (1.279, -0.5978, -0.5268), (1.35, -0.5978, -0.5268), (1.279, -0.1345, -0.02879), (1.35, -0.1345, -0.02879), (1.35, -0.3196, -0.05835), (1.279, -0.3196, -0.05835), (1.279, -0.2912, -0.4231), (1.35, -0.2912, -0.4231), (1.348, -0.6378, -0.251), (1.281, -0.6378, -0.251), (1.348, -0.05463, -0.21), (1.281, -0.05463, -0.21), (1.281, -0.58, -0.5077), (1.348, -0.58, -0.5077), (1.281, -0.1487, -0.044), (1.348, -0.1487, -0.044), (1.348, -0.321, -0.07152), (1.281, -0.321, -0.07152), (1.281, -0.2945, -0.4111), (1.348, -0.2945, -0.4111)], [], [(21, 9, 5, 13), (8, 3, 11, 4, 5, 9), (23, 10, 1, 17), (0, 7, 6, 2, 1, 10), (12, 17, 1, 2), (19, 20, 6, 7), (18, 15, 3, 8), (14, 0, 10, 23), (3, 15, 22, 11), (20, 32, 24, 12), (7, 0, 14, 19), (18, 30, 27, 15), (8, 9, 21, 18), (16, 28, 25, 13), (5, 4, 16, 13), (17, 29, 35, 23), (11, 22, 16, 4), (14, 26, 31, 19), (6, 20, 12, 2), (19, 31, 32, 20), (27, 26, 35, 34), (31, 26, 27, 30), (30, 33, 32, 31), (25, 28, 29, 24), (34, 35, 29, 28), (32, 33, 25, 24), (15, 27, 34, 22), (12, 24, 29, 17), (21, 33, 30, 18), (13, 25, 33, 21), (23, 35, 26, 14), (22, 34, 28, 16)])
_uv = me_cube_021.uv_layers.new(name='UVMap')
_uv.uv.foreach_set('vector', [0.4427, 0.4167, 0.4427, 0.5, 0.625, 0.5, 0.625, 0.4167, 0.375, 0.5605, 0.375, 0.75, 0.5231, 0.75, 0.625, 0.75, 0.625, 0.5, 0.4427, 0.5, 0.5231, 0.9167, 0.5231, 1.0, 0.625, 1.0, 0.625, 0.9167, 0.375, 0.0, 0.375, 0.1895, 0.4427, 0.25, 0.625, 0.25, 0.625, 0.0, 0.5231, 0.0, 0.7917, 0.5, 0.7917, 0.75, 0.875, 0.75, 0.875, 0.5, 0.2083, 0.5605, 0.2083, 0.5, 0.125, 0.5, 0.125, 0.5605, 0.2917, 0.5605, 0.2917, 0.75, 0.375, 0.75, 0.375, 0.5605, 0.375, 0.9167, 0.375, 1.0, 0.5231, 1.0, 0.5231, 0.9167, 0.375, 0.75, 0.375, 0.8333, 0.5231, 0.8333, 0.5231, 0.75, 0.4427, 0.3333, 0.4427, 0.3333, 0.625, 0.3333, 0.625, 0.3333, 0.125, 0.5605, 0.125, 0.75, 0.2083, 0.75, 0.2083, 0.5605, 0.2917, 0.5605, 0.2917, 0.5605, 0.2917, 0.75, 0.2917, 0.75, 0.375, 0.5605, 0.375, 0.5, 0.2917, 0.5, 0.2917, 0.5605, 0.7083, 0.75, 0.7083, 0.75, 0.7083, 0.5, 0.7083, 0.5, 0.625, 0.5, 0.625, 0.75, 0.7083, 0.75, 0.7083, 0.5, 0.625, 0.9167, 0.625, 0.9167, 0.5231, 0.9167, 0.5231, 0.9167, 0.5231, 0.75, 0.5231, 0.8333, 0.625, 0.8333, 0.625, 0.75, 0.2083, 0.75, 0.2083, 0.75, 0.2083, 0.5605, 0.2083, 0.5605, 0.4427, 0.25, 0.4427, 0.3333, 0.625, 0.3333, 0.625, 0.25, 0.2083, 0.5605, 0.2083, 0.5605, 0.2083, 0.5, 0.2083, 0.5, 0.375, 0.8333, 0.375, 0.9167, 0.5231, 0.9167, 0.5231, 0.8333, 0.2083, 0.5605, 0.2083, 0.75, 0.2917, 0.75, 0.2917, 0.5605, 0.2917, 0.5605, 0.2917, 0.5, 0.2083, 0.5, 0.2083, 0.5605, 0.7083, 0.5, 0.7083, 0.75, 0.7917, 0.75, 0.7917, 0.5, 0.5231, 0.8333, 0.5231, 0.9167, 0.625, 0.9167, 0.625, 0.8333, 0.4427, 0.3333, 0.4427, 0.4167, 0.625, 0.4167, 0.625, 0.3333, 0.375, 0.8333, 0.375, 0.8333, 0.5231, 0.8333, 0.5231, 0.8333, 0.7917, 0.5, 0.7917, 0.5, 0.7917, 0.75, 0.7917, 0.75, 0.2917, 0.5, 0.2917, 0.5, 0.2917, 0.5605, 0.2917, 0.5605, 0.625, 0.4167, 0.625, 0.4167, 0.4427, 0.4167, 0.4427, 0.4167, 0.5231, 0.9167, 0.5231, 0.9167, 0.375, 0.9167, 0.375, 0.9167, 0.5231, 0.8333, 0.5231, 0.8333, 0.625, 0.8333, 0.625, 0.8333])
me_cube_021.materials.append(mat_main_parts)
me_cube_021.use_remesh_fix_poles = True
me_cube_021.use_remesh_preserve_attributes = False
me_cube_021.use_mirror_vertex_groups = False
me_cube_021.update()
me_cube_022 = bpy.data.meshes.new('Cube.022')
me_cube_022.from_pydata([(1.501, 0.5162, -0.2288), (1.501, -0.002912, -0.2348), (1.501, 0.5144, -0.07459), (1.501, -0.004719, -0.1221), (1.128, 0.5162, -0.2288), (1.128, -0.002912, -0.2348), (1.128, 0.5144, -0.07459), (1.128, -0.004719, -0.1221), (1.501, 0.2016, -0.2324), (1.501, 0.1998, -0.07828), (1.128, 0.1998, -0.07828), (1.128, 0.2016, -0.2324)], [], [(8, 9, 3, 1), (9, 10, 7, 3), (10, 11, 5, 7), (11, 8, 1, 5), (2, 0, 4, 6), (7, 5, 1, 3), (4, 0, 8, 11), (6, 4, 11, 10), (2, 6, 10, 9), (0, 2, 9, 8)])
_uv = me_cube_022.uv_layers.new(name='UVMap')
_uv.uv.foreach_set('vector', [0.5265, 0.0, 0.5265, 0.25, 0.625, 0.25, 0.625, 0.0, 0.5265, 0.25, 0.5265, 0.5, 0.625, 0.5, 0.625, 0.25, 0.5265, 0.5, 0.5265, 0.75, 0.625, 0.75, 0.625, 0.5, 0.5265, 0.75, 0.5265, 1.0, 0.625, 1.0, 0.625, 0.75, 0.125, 0.5, 0.125, 0.75, 0.375, 0.75, 0.375, 0.5, 0.625, 0.5, 0.625, 0.75, 0.875, 0.75, 0.875, 0.5, 0.375, 0.75, 0.375, 1.0, 0.5265, 1.0, 0.5265, 0.75, 0.375, 0.5, 0.375, 0.75, 0.5265, 0.75, 0.5265, 0.5, 0.375, 0.25, 0.375, 0.5, 0.5265, 0.5, 0.5265, 0.25, 0.375, 0.0, 0.375, 0.25, 0.5265, 0.25, 0.5265, 0.0])
me_cube_022.materials.append(mat_main_parts)
me_cube_022.use_remesh_fix_poles = True
me_cube_022.use_remesh_preserve_attributes = False
me_cube_022.use_mirror_vertex_groups = False
me_cube_022.update()
me_cube_023 = bpy.data.meshes.new('Cube.023')
me_cube_023.from_pydata([(0.9371, 0.2275, 0.008985), (0.5512, 0.2053, -0.01344), (0.564, 0.2275, 0.008985), (0.95, 0.2053, -0.01344), (0.9371, -0.08891, 0.1595), (0.564, -0.08891, 0.1595), (0.9371, 0.2022, 0.1625), (0.9371, 0.2259, 0.1474), (0.564, 0.2259, 0.1474), (0.564, 0.2022, 0.1625), (0.95, -0.1111, 0.137), (0.5512, -0.1111, 0.137), (0.95, 0.18, 0.1401), (0.95, 0.2037, 0.1249), (0.5512, 0.2037, 0.1249), (0.5512, 0.18, 0.1401), (0.5512, 0.1701, -0.01173), (0.95, 0.1701, -0.01173), (0.95, -0.1463, 0.06755), (0.5512, -0.1463, 0.06755), (0.95, 0.1448, 0.07062), (0.95, 0.1685, 0.05544), (0.5512, 0.1685, 0.05544), (0.5512, 0.1448, 0.07062)], [], [(6, 9, 5, 4), (4, 10, 12, 6), (8, 9, 6, 7), (7, 0, 2, 8), (7, 13, 3, 0), (6, 12, 13, 7), (8, 14, 15, 9), (9, 15, 11, 5), (2, 1, 14, 8), (15, 23, 19, 11), (14, 22, 23, 15), (13, 21, 17, 3), (10, 18, 20, 12), (12, 20, 21, 13), (1, 16, 22, 14)])
_uv = me_cube_023.uv_layers.new(name='UVMap')
_uv.uv.foreach_set('vector', [0.4006, 0.25, 0.4006, 0.5, 0.5265, 0.5, 0.5265, 0.25, 0.5265, 0.25, 0.5265, 0.25, 0.4006, 0.25, 0.4006, 0.25, 0.375, 0.5256, 0.375, 0.5, 0.125, 0.5, 0.125, 0.5256, 0.125, 0.5256, 0.125, 0.75, 0.375, 0.75, 0.375, 0.5256, 0.125, 0.5256, 0.125, 0.5256, 0.125, 0.75, 0.125, 0.75, 0.125, 0.5, 0.125, 0.5, 0.125, 0.5256, 0.125, 0.5256, 0.375, 0.5256, 0.375, 0.5256, 0.375, 0.5, 0.375, 0.5, 0.4006, 0.5, 0.4006, 0.5, 0.5265, 0.5, 0.5265, 0.5, 0.375, 0.75, 0.375, 0.75, 0.375, 0.5256, 0.375, 0.5256, 0.4006, 0.5, 0.4006, 0.5, 0.5265, 0.5, 0.5265, 0.5, 0.375, 0.5256, 0.375, 0.5256, 0.375, 0.5, 0.375, 0.5, 0.125, 0.5256, 0.125, 0.5256, 0.125, 0.75, 0.125, 0.75, 0.5265, 0.25, 0.5265, 0.25, 0.4006, 0.25, 0.4006, 0.25, 0.125, 0.5, 0.125, 0.5, 0.125, 0.5256, 0.125, 0.5256, 0.375, 0.75, 0.375, 0.75, 0.375, 0.5256, 0.375, 0.5256])
me_cube_023.materials.append(mat_shield)
me_cube_023.use_remesh_fix_poles = True
me_cube_023.use_remesh_preserve_attributes = False
me_cube_023.use_mirror_vertex_groups = False
me_cube_023.update()
me_cube_024 = bpy.data.meshes.new('Cube.024')
me_cube_024.from_pydata([(0.9371, -0.2651, 1.481), (0.9371, 0.355, 0.9914), (0.9939, 0.3287, 0.9277), (0.5297, -0.2651, 1.481), (0.5297, 0.355, 0.9914), (0.9939, -0.2915, 1.418), (0.9371, 0.01896, 1.605), (0.9371, 0.09957, 1.578), (0.5297, 0.09957, 1.578), (0.5297, 0.01896, 1.605), (0.9939, -0.007358, 1.541), (0.9939, 0.07325, 1.514), (0.9364, -0.2612, 1.472), (0.9357, 0.3518, 0.9901), (0.9914, 0.3261, 0.9265), (0.5297, -0.2611, 1.472), (0.5297, 0.3516, 0.9899), (0.9927, -0.2877, 1.409), (0.9363, 0.02215, 1.596), (0.9359, 0.09905, 1.572), (0.5297, 0.09912, 1.572), (0.5297, 0.02235, 1.596), (0.9925, -0.003955, 1.533), (0.9914, 0.07335, 1.509)], [], [(7, 11, 2, 1), (1, 4, 8, 7), (6, 7, 8, 9), (9, 3, 0, 6), (0, 5, 10, 6), (6, 10, 11, 7), (19, 13, 14, 23), (13, 19, 20, 16), (18, 21, 20, 19), (21, 18, 12, 15), (12, 18, 22, 17), (18, 19, 23, 22), (1, 2, 14, 13), (4, 1, 13, 16), (2, 11, 23, 14), (10, 5, 17, 22), (11, 10, 22, 23), (0, 3, 15, 12), (9, 8, 20, 21), (3, 9, 21, 15), (8, 4, 16, 20), (5, 0, 12, 17)])
_uv = me_cube_024.uv_layers.new(name='UVMap')
_uv.uv.foreach_set('vector', [0.5674, 0.25, 0.5674, 0.25, 0.375, 0.25, 0.375, 0.25, 0.375, 0.25, 0.375, 0.5, 0.5674, 0.5, 0.5674, 0.25, 0.625, 0.25, 0.5674, 0.25, 0.5674, 0.5, 0.625, 0.5, 0.625, 0.5199, 0.625, 0.75, 0.875, 0.75, 0.875, 0.5199, 0.875, 0.75, 0.875, 0.75, 0.875, 0.5199, 0.875, 0.5199, 0.625, 0.25, 0.625, 0.25, 0.5674, 0.25, 0.5674, 0.25, 0.5674, 0.25, 0.375, 0.25, 0.375, 0.25, 0.5674, 0.25, 0.375, 0.25, 0.5674, 0.25, 0.5674, 0.5, 0.375, 0.5, 0.625, 0.25, 0.625, 0.5, 0.5674, 0.5, 0.5674, 0.25, 0.625, 0.5199, 0.875, 0.5199, 0.875, 0.75, 0.625, 0.75, 0.875, 0.75, 0.875, 0.5199, 0.875, 0.5199, 0.875, 0.75, 0.625, 0.25, 0.5674, 0.25, 0.5674, 0.25, 0.625, 0.25, 0.375, 0.25, 0.375, 0.25, 0.375, 0.25, 0.375, 0.25, 0.375, 0.5, 0.375, 0.25, 0.375, 0.25, 0.375, 0.5, 0.375, 0.25, 0.5674, 0.25, 0.5674, 0.25, 0.375, 0.25, 0.875, 0.5199, 0.875, 0.75, 0.875, 0.75, 0.875, 0.5199, 0.5674, 0.25, 0.625, 0.25, 0.625, 0.25, 0.5674, 0.25, 0.875, 0.75, 0.625, 0.75, 0.625, 0.75, 0.875, 0.75, 0.625, 0.5, 0.5674, 0.5, 0.5674, 0.5, 0.625, 0.5, 0.625, 0.75, 0.625, 0.5199, 0.625, 0.5199, 0.625, 0.75, 0.5674, 0.5, 0.375, 0.5, 0.375, 0.5, 0.5674, 0.5, 0.875, 0.75, 0.875, 0.75, 0.875, 0.75, 0.875, 0.75])
me_cube_024.materials.append(mat_shield)
me_cube_024.use_remesh_fix_poles = True
me_cube_024.use_remesh_preserve_attributes = False
me_cube_024.use_mirror_vertex_groups = False
me_cube_024.update()
me_cube_009 = bpy.data.meshes.new('Cube.009')
me_cube_009.from_pydata([(-0.5, -0.5, -0.5), (-0.5, -0.5, 0.5), (-0.5, 0.5, -0.5), (-0.5, 0.5, 0.5), (0.5, -0.5, -0.5), (0.5, -0.5, 0.5), (0.5, 0.5, -0.5), (0.5, 0.5, 0.5)], [], [(0, 1, 3, 2), (2, 3, 7, 6), (6, 7, 5, 4), (4, 5, 1, 0), (2, 6, 4, 0), (7, 3, 1, 5)])
_uv = me_cube_009.uv_layers.new(name='UVMap')
_uv.uv.foreach_set('vector', [0.375, 0.0, 0.625, 0.0, 0.625, 0.25, 0.375, 0.25, 0.375, 0.25, 0.625, 0.25, 0.625, 0.5, 0.375, 0.5, 0.375, 0.5, 0.625, 0.5, 0.625, 0.75, 0.375, 0.75, 0.375, 0.75, 0.625, 0.75, 0.625, 1.0, 0.375, 1.0, 0.125, 0.5, 0.375, 0.5, 0.375, 0.75, 0.125, 0.75, 0.625, 0.5, 0.875, 0.5, 0.875, 0.75, 0.625, 0.75])
me_cube_009.materials.append(mat_knappebekgrunn)
me_cube_009.use_remesh_fix_poles = True
me_cube_009.use_remesh_preserve_attributes = False
me_cube_009.use_mirror_vertex_groups = False
me_cube_009.update()
me_cylinder_002 = bpy.data.meshes.new('Cylinder.002')
me_cylinder_002.from_pydata([(0.0, 1.0, -1.0), (0.0, 1.0, 1.0), (0.866, 0.5, -1.0), (0.866, 0.5, 1.0), (0.866, -0.5, -1.0), (0.866, -0.5, 1.0), (-8.742e-08, -1.0, -1.0), (-8.742e-08, -1.0, 1.0), (-0.866, -0.5, -1.0), (-0.866, -0.5, 1.0), (-0.866, 0.5, -1.0), (-0.866, 0.5, 1.0), (0.866, 0.4181, 1.181), (2.822e-06, 0.8362, 1.166), (0.866, -0.4181, 1.212), (2.9e-06, -0.8362, 1.227), (-0.866, -0.4181, 1.212), (-0.866, 0.4181, 1.181), (0.866, 2.487, 1.365), (4.466e-06, 2.696, 1.34), (0.866, 2.069, 1.415), (4.653e-06, 1.86, 1.441), (-0.866, 2.069, 1.415), (-0.866, 2.487, 1.365), (0.8804, 5.406, 1.389), (-0.0051, 5.411, 1.363), (0.9207, 5.4, 1.444), (0.07558, 5.398, 1.474), (-0.8099, 5.403, 1.448), (-0.8502, 5.41, 1.393)], [], [(0, 1, 3, 2), (2, 3, 5, 4), (4, 5, 7, 6), (6, 7, 9, 8), (11, 9, 16, 17), (8, 9, 11, 10), (10, 11, 1, 0), (0, 2, 4, 6, 8, 10), (13, 17, 23, 19), (3, 1, 13, 12), (7, 5, 14, 15), (1, 11, 17, 13), (9, 7, 15, 16), (5, 3, 12, 14), (23, 22, 28, 29), (16, 15, 21, 22), (14, 12, 18, 20), (17, 16, 22, 23), (15, 14, 20, 21), (12, 13, 19, 18), (24, 25, 29, 28, 27, 26), (21, 20, 26, 27), (18, 19, 25, 24), (19, 23, 29, 25), (22, 21, 27, 28), (20, 18, 24, 26)])
_uv = me_cylinder_002.uv_layers.new(name='UVMap')
_uv.uv.foreach_set('vector', [1.0, 0.5, 1.0, 1.0, 0.8333, 1.0, 0.8333, 0.5, 0.8333, 0.5, 0.8333, 1.0, 0.6667, 1.0, 0.6667, 0.5, 0.6667, 0.5, 0.6667, 1.0, 0.5, 1.0, 0.5, 0.5, 0.5, 0.5, 0.5, 1.0, 0.3333, 1.0, 0.3333, 0.5, 0.1667, 1.0, 0.3333, 1.0, 0.3333, 1.0, 0.1667, 1.0, 0.3333, 0.5, 0.3333, 1.0, 0.1667, 1.0, 0.1667, 0.5, 0.1667, 0.5, 0.1667, 1.0, -8.941e-08, 1.0, -8.941e-08, 0.5, 0.75, 0.49, 0.9578, 0.37, 0.9578, 0.13, 0.75, 0.01, 0.5422, 0.13, 0.5422, 0.37, -8.941e-08, 1.0, 0.1667, 1.0, 0.1667, 1.0, -8.941e-08, 1.0, 0.8333, 1.0, 1.0, 1.0, 1.0, 1.0, 0.8333, 1.0, 0.5, 1.0, 0.6667, 1.0, 0.6667, 1.0, 0.5, 1.0, -8.941e-08, 1.0, 0.1667, 1.0, 0.1667, 1.0, -8.941e-08, 1.0, 0.3333, 1.0, 0.5, 1.0, 0.5, 1.0, 0.3333, 1.0, 0.6667, 1.0, 0.8333, 1.0, 0.8333, 1.0, 0.6667, 1.0, 0.1667, 1.0, 0.3333, 1.0, 0.3333, 1.0, 0.1667, 1.0, 0.3333, 1.0, 0.5, 1.0, 0.5, 1.0, 0.3333, 1.0, 0.6667, 1.0, 0.8333, 1.0, 0.8333, 1.0, 0.6667, 1.0, 0.1667, 1.0, 0.3333, 1.0, 0.3333, 1.0, 0.1667, 1.0, 0.5, 1.0, 0.6667, 1.0, 0.6667, 1.0, 0.5, 1.0, 0.8333, 1.0, 1.0, 1.0, 1.0, 1.0, 0.8333, 1.0, 0.4578, 0.37, 0.25, 0.49, 0.04215, 0.37, 0.04215, 0.13, 0.25, 0.01, 0.4578, 0.13, 0.5, 1.0, 0.6667, 1.0, 0.6667, 1.0, 0.5, 1.0, 0.8333, 1.0, 1.0, 1.0, 1.0, 1.0, 0.8333, 1.0, -8.941e-08, 1.0, 0.1667, 1.0, 0.1667, 1.0, -8.941e-08, 1.0, 0.3333, 1.0, 0.5, 1.0, 0.5, 1.0, 0.3333, 1.0, 0.6667, 1.0, 0.8333, 1.0, 0.8333, 1.0, 0.6667, 1.0])
me_cylinder_002.materials.append(mat_antenne)
me_cylinder_002.use_remesh_fix_poles = True
me_cylinder_002.use_remesh_preserve_attributes = False
me_cylinder_002.use_mirror_vertex_groups = False
me_cylinder_002.update()
me_cube_011 = bpy.data.meshes.new('Cube.011')
me_cube_011.from_pydata([(-0.5, -0.5, -0.5), (-0.5, -0.5, 0.5), (-0.5, 0.5, -0.5), (-0.5, 0.5, 0.5), (0.5, -0.5, -0.5), (0.5, -0.5, 0.5), (0.5, 0.5, -0.5), (0.5, 0.5, 0.5)], [], [(0, 1, 3, 2), (2, 3, 7, 6), (6, 7, 5, 4), (4, 5, 1, 0), (2, 6, 4, 0), (7, 3, 1, 5)])
_uv = me_cube_011.uv_layers.new(name='UVMap')
_uv.uv.foreach_set('vector', [0.375, 0.0, 0.625, 0.0, 0.625, 0.25, 0.375, 0.25, 0.375, 0.25, 0.625, 0.25, 0.625, 0.5, 0.375, 0.5, 0.375, 0.5, 0.625, 0.5, 0.625, 0.75, 0.375, 0.75, 0.375, 0.75, 0.625, 0.75, 0.625, 1.0, 0.375, 1.0, 0.125, 0.5, 0.375, 0.5, 0.375, 0.75, 0.125, 0.75, 0.625, 0.5, 0.875, 0.5, 0.875, 0.75, 0.625, 0.75])
me_cube_011.materials.append(mat_screen)
me_cube_011.use_remesh_fix_poles = True
me_cube_011.use_remesh_preserve_attributes = False
me_cube_011.use_mirror_vertex_groups = False
me_cube_011.update()
me_cube_010 = bpy.data.meshes.new('Cube.010')
me_cube_010.from_pydata([(-0.5, -0.5, -0.5), (-0.5, -0.5, 0.5), (-0.5, 0.5, -0.5), (-0.5, 0.5, 0.5), (0.5, -0.5, -0.5), (0.5, -0.5, 0.5), (0.5, 0.5, -0.5), (0.5, 0.5, 0.5)], [], [(0, 1, 3, 2), (2, 3, 7, 6), (6, 7, 5, 4), (4, 5, 1, 0), (2, 6, 4, 0), (7, 3, 1, 5)])
_uv = me_cube_010.uv_layers.new(name='UVMap')
_uv.uv.foreach_set('vector', [0.375, 0.0, 0.625, 0.0, 0.625, 0.25, 0.375, 0.25, 0.375, 0.25, 0.625, 0.25, 0.625, 0.5, 0.375, 0.5, 0.375, 0.5, 0.625, 0.5, 0.625, 0.75, 0.375, 0.75, 0.375, 0.75, 0.625, 0.75, 0.625, 1.0, 0.375, 1.0, 0.125, 0.5, 0.375, 0.5, 0.375, 0.75, 0.125, 0.75, 0.625, 0.5, 0.875, 0.5, 0.875, 0.75, 0.625, 0.75])
me_cube_010.materials.append(mat_knapper)
me_cube_010.use_remesh_fix_poles = True
me_cube_010.use_remesh_preserve_attributes = False
me_cube_010.use_mirror_vertex_groups = False
me_cube_010.update()
me_cube_012 = bpy.data.meshes.new('Cube.012')
me_cube_012.from_pydata([(-0.5, -0.5, -0.5), (-0.5, -0.5, 0.5), (-0.5, 0.5, -0.5), (-0.5, 0.5, 0.5), (0.5, -0.5, -0.5), (0.5, -0.5, 0.5), (0.5, 0.5, -0.5), (0.5, 0.5, 0.5)], [], [(0, 1, 3, 2), (2, 3, 7, 6), (6, 7, 5, 4), (4, 5, 1, 0), (2, 6, 4, 0), (7, 3, 1, 5)])
_uv = me_cube_012.uv_layers.new(name='UVMap')
_uv.uv.foreach_set('vector', [0.375, 0.0, 0.625, 0.0, 0.625, 0.25, 0.375, 0.25, 0.375, 0.25, 0.625, 0.25, 0.625, 0.5, 0.375, 0.5, 0.375, 0.5, 0.625, 0.5, 0.625, 0.75, 0.375, 0.75, 0.375, 0.75, 0.625, 0.75, 0.625, 1.0, 0.375, 1.0, 0.125, 0.5, 0.375, 0.5, 0.375, 0.75, 0.125, 0.75, 0.625, 0.5, 0.875, 0.5, 0.875, 0.75, 0.625, 0.75])
me_cube_012.materials.append(mat_spakbakgrunn)
me_cube_012.use_remesh_fix_poles = True
me_cube_012.use_remesh_preserve_attributes = False
me_cube_012.use_mirror_vertex_groups = False
me_cube_012.update()
me_cube_013 = bpy.data.meshes.new('Cube.013')
me_cube_013.from_pydata([(-0.5, -0.5, -0.5), (-0.5, -0.5, 0.5), (-0.5, 0.5, -0.5), (-0.5, 0.5, 0.5), (0.5, -0.5, -0.5), (0.5, -0.5, 0.5), (0.5, 0.5, -0.5), (0.5, 0.5, 0.5)], [], [(0, 1, 3, 2), (2, 3, 7, 6), (6, 7, 5, 4), (4, 5, 1, 0), (2, 6, 4, 0), (7, 3, 1, 5)])
_uv = me_cube_013.uv_layers.new(name='UVMap')
_uv.uv.foreach_set('vector', [0.375, 0.0, 0.625, 0.0, 0.625, 0.25, 0.375, 0.25, 0.375, 0.25, 0.625, 0.25, 0.625, 0.5, 0.375, 0.5, 0.375, 0.5, 0.625, 0.5, 0.625, 0.75, 0.375, 0.75, 0.375, 0.75, 0.625, 0.75, 0.625, 1.0, 0.375, 1.0, 0.125, 0.5, 0.375, 0.5, 0.375, 0.75, 0.125, 0.75, 0.625, 0.5, 0.875, 0.5, 0.875, 0.75, 0.625, 0.75])
me_cube_013.materials.append(mat_spak)
me_cube_013.use_remesh_fix_poles = True
me_cube_013.use_remesh_preserve_attributes = False
me_cube_013.use_mirror_vertex_groups = False
me_cube_013.update()
me_cube_014 = bpy.data.meshes.new('Cube.014')
me_cube_014.from_pydata([(-0.5, -0.5, -0.5), (-0.5, -0.5, 0.5), (-0.5, 0.5, -0.5), (-0.5, 0.5, 0.5), (0.5, -0.5, -0.5), (0.5, -0.5, 0.5), (0.5, 0.5, -0.5), (0.5, 0.5, 0.5)], [], [(0, 1, 3, 2), (2, 3, 7, 6), (6, 7, 5, 4), (4, 5, 1, 0), (2, 6, 4, 0), (7, 3, 1, 5)])
_uv = me_cube_014.uv_layers.new(name='UVMap')
_uv.uv.foreach_set('vector', [0.375, 0.0, 0.625, 0.0, 0.625, 0.25, 0.375, 0.25, 0.375, 0.25, 0.625, 0.25, 0.625, 0.5, 0.375, 0.5, 0.375, 0.5, 0.625, 0.5, 0.625, 0.75, 0.375, 0.75, 0.375, 0.75, 0.625, 0.75, 0.625, 1.0, 0.375, 1.0, 0.125, 0.5, 0.375, 0.5, 0.375, 0.75, 0.125, 0.75, 0.625, 0.5, 0.875, 0.5, 0.875, 0.75, 0.625, 0.75])
me_cube_014.materials.append(mat_spaktopp)
me_cube_014.use_remesh_fix_poles = True
me_cube_014.use_remesh_preserve_attributes = False
me_cube_014.use_mirror_vertex_groups = False
me_cube_014.update()
me_cylinder_003 = bpy.data.meshes.new('Cylinder.003')
me_cylinder_003.from_pydata([(0.0, 1.0, -1.0), (0.0, 1.0, 1.0), (0.866, 0.5, -1.0), (0.866, 0.5, 1.0), (0.866, -0.5, -1.0), (0.866, -0.5, 1.0), (-8.742e-08, -1.0, -1.0), (-8.742e-08, -1.0, 1.0), (-0.866, -0.5, -1.0), (-0.866, -0.5, 1.0), (-0.866, 0.5, -1.0), (-0.866, 0.5, 1.0), (25.54, 1.0, 2.613), (10.21, 1.0, 2.613), (25.54, 0.5, 2.726), (10.21, 0.5, 2.726), (25.54, -0.5, 2.726), (10.21, -0.5, 2.726), (25.54, -1.0, 2.613), (10.21, -1.0, 2.613), (25.54, -0.5, 2.5), (10.21, -0.5, 2.5), (25.54, 0.5, 2.5), (10.21, 0.5, 2.5), (24.99, -0.07155, 2.613), (24.99, 4.502, 2.613), (24.49, -0.07155, 2.726), (24.49, 4.502, 2.726), (23.49, -0.07155, 2.726), (23.49, 4.502, 2.726), (22.99, -0.07155, 2.613), (22.99, 4.502, 2.613), (23.49, -0.07155, 2.5), (23.49, 4.502, 2.5), (24.49, -0.07155, 2.5), (24.49, 4.502, 2.5), (10.76, -0.07155, 2.613), (10.76, 4.502, 2.613), (11.26, -0.07155, 2.726), (11.26, 4.502, 2.726), (12.26, -0.07155, 2.726), (12.26, 4.502, 2.726), (12.76, -0.07155, 2.613), (12.76, 4.502, 2.613), (12.26, -0.07155, 2.5), (12.26, 4.502, 2.5), (11.26, -0.07155, 2.5), (11.26, 4.502, 2.5), (-1.085e-06, -0.07155, -0.9285), (-1.776e-06, 4.502, -0.9285), (0.866, -0.07155, -0.8632), (0.866, 4.502, -0.8632), (0.866, -0.07155, -0.7327), (0.866, 4.502, -0.7327), (-1.173e-06, -0.07155, -0.6675), (-1.863e-06, 4.502, -0.6675), (-0.866, -0.07155, -0.7327), (-0.866, 4.502, -0.7327), (-0.866, -0.07155, -0.8632), (-0.866, 4.502, -0.8632), (-1.085e-06, -0.07155, 0.9285), (-1.776e-06, 4.502, 0.9285), (0.866, -0.07155, 0.8632), (0.866, 4.502, 0.8632), (0.866, -0.07155, 0.7327), (0.866, 4.502, 0.7327), (-1.173e-06, -0.07155, 0.6675), (-1.863e-06, 4.502, 0.6675), (-0.866, -0.07155, 0.7327), (-0.866, 4.502, 0.7327), (-0.866, -0.07155, 0.8632), (-0.866, 4.502, 0.8632)], [], [(0, 1, 3, 2), (2, 3, 5, 4), (4, 5, 7, 6), (6, 7, 9, 8), (3, 1, 11, 9, 7, 5), (8, 9, 11, 10), (10, 11, 1, 0), (0, 2, 4, 6, 8, 10), (12, 13, 15, 14), (14, 15, 17, 16), (16, 17, 19, 18), (18, 19, 21, 20), (15, 13, 23, 21, 19, 17), (20, 21, 23, 22), (22, 23, 13, 12), (12, 14, 16, 18, 20, 22), (24, 25, 27, 26), (26, 27, 29, 28), (28, 29, 31, 30), (30, 31, 33, 32), (27, 25, 35, 33, 31, 29), (32, 33, 35, 34), (34, 35, 25, 24), (24, 26, 28, 30, 32, 34), (36, 38, 39, 37), (38, 40, 41, 39), (40, 42, 43, 41), (42, 44, 45, 43), (39, 41, 43, 45, 47, 37), (44, 46, 47, 45), (46, 36, 37, 47), (36, 46, 44, 42, 40, 38), (48, 49, 51, 50), (50, 51, 53, 52), (52, 53, 55, 54), (54, 55, 57, 56), (51, 49, 59, 57, 55, 53), (56, 57, 59, 58), (58, 59, 49, 48), (48, 50, 52, 54, 56, 58), (60, 62, 63, 61), (62, 64, 65, 63), (64, 66, 67, 65), (66, 68, 69, 67), (63, 65, 67, 69, 71, 61), (68, 70, 71, 69), (70, 60, 61, 71), (60, 70, 68, 66, 64, 62)])
_uv = me_cylinder_003.uv_layers.new(name='UVMap')
_uv.uv.foreach_set('vector', [1.0, 0.5, 1.0, 1.0, 0.8333, 1.0, 0.8333, 0.5, 0.8333, 0.5, 0.8333, 1.0, 0.6667, 1.0, 0.6667, 0.5, 0.6667, 0.5, 0.6667, 1.0, 0.5, 1.0, 0.5, 0.5, 0.5, 0.5, 0.5, 1.0, 0.3333, 1.0, 0.3333, 0.5, 0.4578, 0.37, 0.25, 0.49, 0.04215, 0.37, 0.04215, 0.13, 0.25, 0.01, 0.4578, 0.13, 0.3333, 0.5, 0.3333, 1.0, 0.1667, 1.0, 0.1667, 0.5, 0.1667, 0.5, 0.1667, 1.0, -8.941e-08, 1.0, -8.941e-08, 0.5, 0.75, 0.49, 0.9578, 0.37, 0.9578, 0.13, 0.75, 0.01, 0.5422, 0.13, 0.5422, 0.37, 1.0, 0.5, 1.0, 1.0, 0.8333, 1.0, 0.8333, 0.5, 0.8333, 0.5, 0.8333, 1.0, 0.6667, 1.0, 0.6667, 0.5, 0.6667, 0.5, 0.6667, 1.0, 0.5, 1.0, 0.5, 0.5, 0.5, 0.5, 0.5, 1.0, 0.3333, 1.0, 0.3333, 0.5, 0.4578, 0.37, 0.25, 0.49, 0.04215, 0.37, 0.04215, 0.13, 0.25, 0.01, 0.4578, 0.13, 0.3333, 0.5, 0.3333, 1.0, 0.1667, 1.0, 0.1667, 0.5, 0.1667, 0.5, 0.1667, 1.0, -8.941e-08, 1.0, -8.941e-08, 0.5, 0.75, 0.49, 0.9578, 0.37, 0.9578, 0.13, 0.75, 0.01, 0.5422, 0.13, 0.5422, 0.37, 1.0, 0.5, 1.0, 1.0, 0.8333, 1.0, 0.8333, 0.5, 0.8333, 0.5, 0.8333, 1.0, 0.6667, 1.0, 0.6667, 0.5, 0.6667, 0.5, 0.6667, 1.0, 0.5, 1.0, 0.5, 0.5, 0.5, 0.5, 0.5, 1.0, 0.3333, 1.0, 0.3333, 0.5, 0.4578, 0.37, 0.25, 0.49, 0.04215, 0.37, 0.04215, 0.13, 0.25, 0.01, 0.4578, 0.13, 0.3333, 0.5, 0.3333, 1.0, 0.1667, 1.0, 0.1667, 0.5, 0.1667, 0.5, 0.1667, 1.0, -8.941e-08, 1.0, -8.941e-08, 0.5, 0.75, 0.49, 0.9578, 0.37, 0.9578, 0.13, 0.75, 0.01, 0.5422, 0.13, 0.5422, 0.37, 1.0, 0.5, 0.8333, 0.5, 0.8333, 1.0, 1.0, 1.0, 0.8333, 0.5, 0.6667, 0.5, 0.6667, 1.0, 0.8333, 1.0, 0.6667, 0.5, 0.5, 0.5, 0.5, 1.0, 0.6667, 1.0, 0.5, 0.5, 0.3333, 0.5, 0.3333, 1.0, 0.5, 1.0, 0.4578, 0.37, 0.4578, 0.13, 0.25, 0.01, 0.04215, 0.13, 0.04215, 0.37, 0.25, 0.49, 0.3333, 0.5, 0.1667, 0.5, 0.1667, 1.0, 0.3333, 1.0, 0.1667, 0.5, -8.941e-08, 0.5, -8.941e-08, 1.0, 0.1667, 1.0, 0.75, 0.49, 0.5422, 0.37, 0.5422, 0.13, 0.75, 0.01, 0.9578, 0.13, 0.9578, 0.37, 1.0, 0.5, 1.0, 1.0, 0.8333, 1.0, 0.8333, 0.5, 0.8333, 0.5, 0.8333, 1.0, 0.6667, 1.0, 0.6667, 0.5, 0.6667, 0.5, 0.6667, 1.0, 0.5, 1.0, 0.5, 0.5, 0.5, 0.5, 0.5, 1.0, 0.3333, 1.0, 0.3333, 0.5, 0.4578, 0.37, 0.25, 0.49, 0.04215, 0.37, 0.04215, 0.13, 0.25, 0.01, 0.4578, 0.13, 0.3333, 0.5, 0.3333, 1.0, 0.1667, 1.0, 0.1667, 0.5, 0.1667, 0.5, 0.1667, 1.0, -8.941e-08, 1.0, -8.941e-08, 0.5, 0.75, 0.49, 0.9578, 0.37, 0.9578, 0.13, 0.75, 0.01, 0.5422, 0.13, 0.5422, 0.37, 1.0, 0.5, 0.8333, 0.5, 0.8333, 1.0, 1.0, 1.0, 0.8333, 0.5, 0.6667, 0.5, 0.6667, 1.0, 0.8333, 1.0, 0.6667, 0.5, 0.5, 0.5, 0.5, 1.0, 0.6667, 1.0, 0.5, 0.5, 0.3333, 0.5, 0.3333, 1.0, 0.5, 1.0, 0.4578, 0.37, 0.4578, 0.13, 0.25, 0.01, 0.04215, 0.13, 0.04215, 0.37, 0.25, 0.49, 0.3333, 0.5, 0.1667, 0.5, 0.1667, 1.0, 0.3333, 1.0, 0.1667, 0.5, -8.941e-08, 0.5, -8.941e-08, 1.0, 0.1667, 1.0, 0.75, 0.49, 0.5422, 0.37, 0.5422, 0.13, 0.75, 0.01, 0.9578, 0.13, 0.9578, 0.37])
me_cylinder_003.materials.append(mat_h_ndtak)
me_cylinder_003.use_remesh_fix_poles = True
me_cylinder_003.use_remesh_preserve_attributes = False
me_cylinder_003.use_mirror_vertex_groups = False
me_cylinder_003.update()
me_cube_016 = bpy.data.meshes.new('Cube.016')
me_cube_016.from_pydata([(-0.5, -0.5, -0.5), (-0.5, -0.5, 0.5), (-0.5, 0.5, -0.5), (-0.5, 0.5, 0.5), (0.5, -0.5, -0.5), (0.5, -0.5, 0.5), (0.5, 0.5, -0.5), (0.5, 0.5, 0.5), (-0.5, -0.5, -2.2), (-0.5, -0.5, -1.2), (-0.5, 0.5, -2.2), (-0.5, 0.5, -1.2), (0.5, -0.5, -2.2), (0.5, -0.5, -1.2), (0.5, 0.5, -2.2), (0.5, 0.5, -1.2), (-0.5, -0.5, -3.9), (-0.5, -0.5, -2.9), (-0.5, 0.5, -3.9), (-0.5, 0.5, -2.9), (0.5, -0.5, -3.9), (0.5, -0.5, -2.9), (0.5, 0.5, -3.9), (0.5, 0.5, -2.9), (-0.5, -0.5, -5.6), (-0.5, -0.5, -4.6), (-0.5, 0.5, -5.6), (-0.5, 0.5, -4.6), (0.5, -0.5, -5.6), (0.5, -0.5, -4.6), (0.5, 0.5, -5.6), (0.5, 0.5, -4.6), (-0.5, -0.5, -7.3), (-0.5, -0.5, -6.3), (-0.5, 0.5, -7.3), (-0.5, 0.5, -6.3), (0.5, -0.5, -7.3), (0.5, -0.5, -6.3), (0.5, 0.5, -7.3), (0.5, 0.5, -6.3), (-0.3184, -0.5, 7.8), (-0.3184, -0.5, 8.8), (-0.3184, 0.5, 7.8), (-0.3184, 0.5, 8.8), (0.4887, -0.5, 7.8), (0.4887, -0.5, 8.8), (0.4887, 0.5, 7.8), (0.4887, 0.5, 8.8), (-0.3184, -0.5, 6.1), (-0.3184, -0.5, 7.1), (-0.3184, 0.5, 6.1), (-0.3184, 0.5, 7.1), (0.4887, -0.5, 6.1), (0.4887, -0.5, 7.1), (0.4887, 0.5, 6.1), (0.4887, 0.5, 7.1), (-0.3184, -0.5, 4.4), (-0.3184, -0.5, 5.4), (-0.3184, 0.5, 4.4), (-0.3184, 0.5, 5.4), (0.4887, -0.5, 4.4), (0.4887, -0.5, 5.4), (0.4887, 0.5, 4.4), (0.4887, 0.5, 5.4), (-0.3184, -0.5, 2.7), (-0.3184, -0.5, 3.7), (-0.3184, 0.5, 2.7), (-0.3184, 0.5, 3.7), (0.4887, -0.5, 2.7), (0.4887, -0.5, 3.7), (0.4887, 0.5, 2.7), (0.4887, 0.5, 3.7), (-0.3184, -0.5, 0.9996), (-0.3184, -0.5, 2.0), (-0.3184, 0.5, 0.9996), (-0.3184, 0.5, 2.0), (0.4887, -0.5, 0.9996), (0.4887, -0.5, 2.0), (0.4887, 0.5, 0.9996), (0.4887, 0.5, 2.0), (-2.15, 11.29, 9.447), (-2.15, 11.29, 10.45), (-2.284, 11.29, 9.447), (-2.284, 11.29, 10.45), (-2.15, 18.73, 9.447), (-2.15, 18.73, 10.45), (-2.284, 18.73, 9.447), (-2.284, 18.73, 10.45), (-2.15, 11.29, 7.747), (-2.15, 11.29, 8.747), (-2.284, 11.29, 7.747), (-2.284, 11.29, 8.747), (-2.15, 18.73, 7.747), (-2.15, 18.73, 8.747), (-2.284, 18.73, 7.747), (-2.284, 18.73, 8.747), (-2.15, 11.29, 6.047), (-2.15, 11.29, 7.047), (-2.284, 11.29, 6.047), (-2.284, 11.29, 7.047), (-2.15, 18.73, 6.047), (-2.15, 18.73, 7.047), (-2.284, 18.73, 6.047), (-2.284, 18.73, 7.047), (-2.15, 11.29, 4.347), (-2.15, 11.29, 5.347), (-2.284, 11.29, 4.347), (-2.284, 11.29, 5.347), (-2.15, 18.73, 4.347), (-2.15, 18.73, 5.347), (-2.284, 18.73, 4.347), (-2.284, 18.73, 5.347), (-2.15, 11.29, 2.647), (-2.15, 11.29, 3.647), (-2.284, 11.29, 2.647), (-2.284, 11.29, 3.647), (-2.15, 18.73, 2.647), (-2.15, 18.73, 3.647), (-2.284, 18.73, 2.647), (-2.284, 18.73, 3.647), (-2.15, 11.29, 0.9471), (-2.15, 11.29, 1.947), (-2.284, 11.29, 0.9471), (-2.284, 11.29, 1.947), (-2.15, 18.73, 0.9471), (-2.15, 18.73, 1.947), (-2.284, 18.73, 0.9471), (-2.284, 18.73, 1.947), (-2.15, 11.29, -0.7529), (-2.15, 11.29, 0.2471), (-2.284, 11.29, -0.7529), (-2.284, 11.29, 0.2471), (-2.15, 18.73, -0.7529), (-2.15, 18.73, 0.2471), (-2.284, 18.73, -0.7529), (-2.284, 18.73, 0.2471), (-2.15, 11.29, -2.453), (-2.15, 11.29, -1.453), (-2.284, 11.29, -2.453), (-2.284, 11.29, -1.453), (-2.15, 18.73, -2.453), (-2.15, 18.73, -1.453), (-2.284, 18.73, -2.453), (-2.284, 18.73, -1.453), (-2.15, 11.29, -4.153), (-2.15, 11.29, -3.153), (-2.284, 11.29, -4.153), (-2.284, 11.29, -3.153), (-2.15, 18.73, -4.153), (-2.15, 18.73, -3.153), (-2.284, 18.73, -4.153), (-2.284, 18.73, -3.153), (-2.15, 11.29, -5.853), (-2.15, 11.29, -4.853), (-2.284, 11.29, -5.853), (-2.284, 11.29, -4.853), (-2.15, 18.73, -5.853), (-2.15, 18.73, -4.853), (-2.284, 18.73, -5.853), (-2.284, 18.73, -4.853), (-2.15, 11.29, -7.553), (-2.15, 11.29, -6.553), (-2.284, 11.29, -7.553), (-2.284, 11.29, -6.553), (-2.15, 18.73, -7.553), (-2.15, 18.73, -6.553), (-2.284, 18.73, -7.553), (-2.284, 18.73, -6.553), (-2.15, 11.29, -9.253), (-2.15, 11.29, -8.253), (-2.284, 11.29, -9.253), (-2.284, 11.29, -8.253), (-2.15, 18.73, -9.253), (-2.15, 18.73, -8.253), (-2.284, 18.73, -9.253), (-2.284, 18.73, -8.253), (0.4944, 11.29, 9.447), (0.4944, 11.29, 10.45), (0.6289, 11.29, 9.447), (0.6289, 11.29, 10.45), (0.4944, 18.73, 9.447), (0.4944, 18.73, 10.45), (0.6289, 18.73, 9.447), (0.6289, 18.73, 10.45), (0.4944, 11.29, 7.747), (0.4944, 11.29, 8.747), (0.6289, 11.29, 7.747), (0.6289, 11.29, 8.747), (0.4944, 18.73, 7.747), (0.4944, 18.73, 8.747), (0.6289, 18.73, 7.747), (0.6289, 18.73, 8.747), (0.4944, 11.29, 6.047), (0.4944, 11.29, 7.047), (0.6289, 11.29, 6.047), (0.6289, 11.29, 7.047), (0.4944, 18.73, 6.047), (0.4944, 18.73, 7.047), (0.6289, 18.73, 6.047), (0.6289, 18.73, 7.047), (0.4944, 11.29, 4.347), (0.4944, 11.29, 5.347), (0.6289, 11.29, 4.347), (0.6289, 11.29, 5.347), (0.4944, 18.73, 4.347), (0.4944, 18.73, 5.347), (0.6289, 18.73, 4.347), (0.6289, 18.73, 5.347), (0.4944, 11.29, 2.647), (0.4944, 11.29, 3.647), (0.6289, 11.29, 2.647), (0.6289, 11.29, 3.647), (0.4944, 18.73, 2.647), (0.4944, 18.73, 3.647), (0.6289, 18.73, 2.647), (0.6289, 18.73, 3.647), (0.4944, 11.29, 0.9471), (0.4944, 11.29, 1.947), (0.6289, 11.29, 0.9471), (0.6289, 11.29, 1.947), (0.4944, 18.73, 0.9471), (0.4944, 18.73, 1.947), (0.6289, 18.73, 0.9471), (0.6289, 18.73, 1.947), (0.4944, 11.29, -0.7529), (0.4944, 11.29, 0.2471), (0.6289, 11.29, -0.7529), (0.6289, 11.29, 0.2471), (0.4944, 18.73, -0.7529), (0.4944, 18.73, 0.2471), (0.6289, 18.73, -0.7529), (0.6289, 18.73, 0.2471), (0.4944, 11.29, -2.453), (0.4944, 11.29, -1.453), (0.6289, 11.29, -2.453), (0.6289, 11.29, -1.453), (0.4944, 18.73, -2.453), (0.4944, 18.73, -1.453), (0.6289, 18.73, -2.453), (0.6289, 18.73, -1.453), (0.4944, 11.29, -4.153), (0.4944, 11.29, -3.153), (0.6289, 11.29, -4.153), (0.6289, 11.29, -3.153), (0.4944, 18.73, -4.153), (0.4944, 18.73, -3.153), (0.6289, 18.73, -4.153), (0.6289, 18.73, -3.153), (0.4944, 11.29, -5.853), (0.4944, 11.29, -4.853), (0.6289, 11.29, -5.853), (0.6289, 11.29, -4.853), (0.4944, 18.73, -5.853), (0.4944, 18.73, -4.853), (0.6289, 18.73, -5.853), (0.6289, 18.73, -4.853), (0.4944, 11.29, -7.553), (0.4944, 11.29, -6.553), (0.6289, 11.29, -7.553), (0.6289, 11.29, -6.553), (0.4944, 18.73, -7.553), (0.4944, 18.73, -6.553), (0.6289, 18.73, -7.553), (0.6289, 18.73, -6.553), (0.4944, 11.29, -9.253), (0.4944, 11.29, -8.253), (0.6289, 11.29, -9.253), (0.6289, 11.29, -8.253), (0.4944, 18.73, -9.253), (0.4944, 18.73, -8.253), (0.6289, 18.73, -9.253), (0.6289, 18.73, -8.253), (-2.15, 4.034, 10.91), (-2.15, 4.034, 11.91), (-2.284, 4.034, 10.91), (-2.284, 4.034, 11.91), (-2.15, 18.77, 10.91), (-2.15, 18.77, 11.91), (-2.284, 18.77, 10.91), (-2.284, 18.77, 11.91), (0.4944, 4.034, 10.91), (0.4944, 4.034, 11.91), (0.6289, 4.034, 10.91), (0.6289, 4.034, 11.91), (0.4944, 18.77, 10.91), (0.4944, 18.77, 11.91), (0.6289, 18.77, 10.91), (0.6289, 18.77, 11.91)], [], [(0, 1, 3, 2), (2, 3, 7, 6), (6, 7, 5, 4), (4, 5, 1, 0), (2, 6, 4, 0), (7, 3, 1, 5), (8, 9, 11, 10), (10, 11, 15, 14), (14, 15, 13, 12), (12, 13, 9, 8), (10, 14, 12, 8), (15, 11, 9, 13), (16, 17, 19, 18), (18, 19, 23, 22), (22, 23, 21, 20), (20, 21, 17, 16), (18, 22, 20, 16), (23, 19, 17, 21), (24, 25, 27, 26), (26, 27, 31, 30), (30, 31, 29, 28), (28, 29, 25, 24), (26, 30, 28, 24), (31, 27, 25, 29), (32, 33, 35, 34), (34, 35, 39, 38), (38, 39, 37, 36), (36, 37, 33, 32), (34, 38, 36, 32), (39, 35, 33, 37), (40, 41, 43, 42), (42, 43, 47, 46), (46, 47, 45, 44), (44, 45, 41, 40), (42, 46, 44, 40), (47, 43, 41, 45), (48, 49, 51, 50), (50, 51, 55, 54), (54, 55, 53, 52), (52, 53, 49, 48), (50, 54, 52, 48), (55, 51, 49, 53), (56, 57, 59, 58), (58, 59, 63, 62), (62, 63, 61, 60), (60, 61, 57, 56), (58, 62, 60, 56), (63, 59, 57, 61), (64, 65, 67, 66), (66, 67, 71, 70), (70, 71, 69, 68), (68, 69, 65, 64), (66, 70, 68, 64), (71, 67, 65, 69), (72, 73, 75, 74), (74, 75, 79, 78), (78, 79, 77, 76), (76, 77, 73, 72), (74, 78, 76, 72), (79, 75, 73, 77), (80, 81, 83, 82), (82, 83, 87, 86), (86, 87, 85, 84), (84, 85, 81, 80), (82, 86, 84, 80), (87, 83, 81, 85), (88, 89, 91, 90), (90, 91, 95, 94), (94, 95, 93, 92), (92, 93, 89, 88), (90, 94, 92, 88), (95, 91, 89, 93), (96, 97, 99, 98), (98, 99, 103, 102), (102, 103, 101, 100), (100, 101, 97, 96), (98, 102, 100, 96), (103, 99, 97, 101), (104, 105, 107, 106), (106, 107, 111, 110), (110, 111, 109, 108), (108, 109, 105, 104), (106, 110, 108, 104), (111, 107, 105, 109), (112, 113, 115, 114), (114, 115, 119, 118), (118, 119, 117, 116), (116, 117, 113, 112), (114, 118, 116, 112), (119, 115, 113, 117), (120, 121, 123, 122), (122, 123, 127, 126), (126, 127, 125, 124), (124, 125, 121, 120), (122, 126, 124, 120), (127, 123, 121, 125), (128, 129, 131, 130), (130, 131, 135, 134), (134, 135, 133, 132), (132, 133, 129, 128), (130, 134, 132, 128), (135, 131, 129, 133), (136, 137, 139, 138), (138, 139, 143, 142), (142, 143, 141, 140), (140, 141, 137, 136), (138, 142, 140, 136), (143, 139, 137, 141), (144, 145, 147, 146), (146, 147, 151, 150), (150, 151, 149, 148), (148, 149, 145, 144), (146, 150, 148, 144), (151, 147, 145, 149), (152, 153, 155, 154), (154, 155, 159, 158), (158, 159, 157, 156), (156, 157, 153, 152), (154, 158, 156, 152), (159, 155, 153, 157), (160, 161, 163, 162), (162, 163, 167, 166), (166, 167, 165, 164), (164, 165, 161, 160), (162, 166, 164, 160), (167, 163, 161, 165), (168, 169, 171, 170), (170, 171, 175, 174), (174, 175, 173, 172), (172, 173, 169, 168), (170, 174, 172, 168), (175, 171, 169, 173), (176, 178, 179, 177), (178, 182, 183, 179), (182, 180, 181, 183), (180, 176, 177, 181), (178, 176, 180, 182), (183, 181, 177, 179), (184, 186, 187, 185), (186, 190, 191, 187), (190, 188, 189, 191), (188, 184, 185, 189), (186, 184, 188, 190), (191, 189, 185, 187), (192, 194, 195, 193), (194, 198, 199, 195), (198, 196, 197, 199), (196, 192, 193, 197), (194, 192, 196, 198), (199, 197, 193, 195), (200, 202, 203, 201), (202, 206, 207, 203), (206, 204, 205, 207), (204, 200, 201, 205), (202, 200, 204, 206), (207, 205, 201, 203), (208, 210, 211, 209), (210, 214, 215, 211), (214, 212, 213, 215), (212, 208, 209, 213), (210, 208, 212, 214), (215, 213, 209, 211), (216, 218, 219, 217), (218, 222, 223, 219), (222, 220, 221, 223), (220, 216, 217, 221), (218, 216, 220, 222), (223, 221, 217, 219), (224, 226, 227, 225), (226, 230, 231, 227), (230, 228, 229, 231), (228, 224, 225, 229), (226, 224, 228, 230), (231, 229, 225, 227), (232, 234, 235, 233), (234, 238, 239, 235), (238, 236, 237, 239), (236, 232, 233, 237), (234, 232, 236, 238), (239, 237, 233, 235), (240, 242, 243, 241), (242, 246, 247, 243), (246, 244, 245, 247), (244, 240, 241, 245), (242, 240, 244, 246), (247, 245, 241, 243), (248, 250, 251, 249), (250, 254, 255, 251), (254, 252, 253, 255), (252, 248, 249, 253), (250, 248, 252, 254), (255, 253, 249, 251), (256, 258, 259, 257), (258, 262, 263, 259), (262, 260, 261, 263), (260, 256, 257, 261), (258, 256, 260, 262), (263, 261, 257, 259), (264, 266, 267, 265), (266, 270, 271, 267), (270, 268, 269, 271), (268, 264, 265, 269), (266, 264, 268, 270), (271, 269, 265, 267), (272, 273, 275, 274), (274, 275, 279, 278), (278, 279, 277, 276), (276, 277, 273, 272), (274, 278, 276, 272), (279, 275, 273, 277), (280, 282, 283, 281), (282, 286, 287, 283), (286, 284, 285, 287), (284, 280, 281, 285), (282, 280, 284, 286), (287, 285, 281, 283)])
_uv = me_cube_016.uv_layers.new(name='UVMap')
_uv.uv.foreach_set('vector', [0.375, 0.0, 0.625, 0.0, 0.625, 0.25, 0.375, 0.25, 0.375, 0.25, 0.625, 0.25, 0.625, 0.5, 0.375, 0.5, 0.375, 0.5, 0.625, 0.5, 0.625, 0.75, 0.375, 0.75, 0.375, 0.75, 0.625, 0.75, 0.625, 1.0, 0.375, 1.0, 0.125, 0.5, 0.375, 0.5, 0.375, 0.75, 0.125, 0.75, 0.625, 0.5, 0.875, 0.5, 0.875, 0.75, 0.625, 0.75, 0.375, 0.0, 0.625, 0.0, 0.625, 0.25, 0.375, 0.25, 0.375, 0.25, 0.625, 0.25, 0.625, 0.5, 0.375, 0.5, 0.375, 0.5, 0.625, 0.5, 0.625, 0.75, 0.375, 0.75, 0.375, 0.75, 0.625, 0.75, 0.625, 1.0, 0.375, 1.0, 0.125, 0.5, 0.375, 0.5, 0.375, 0.75, 0.125, 0.75, 0.625, 0.5, 0.875, 0.5, 0.875, 0.75, 0.625, 0.75, 0.375, 0.0, 0.625, 0.0, 0.625, 0.25, 0.375, 0.25, 0.375, 0.25, 0.625, 0.25, 0.625, 0.5, 0.375, 0.5, 0.375, 0.5, 0.625, 0.5, 0.625, 0.75, 0.375, 0.75, 0.375, 0.75, 0.625, 0.75, 0.625, 1.0, 0.375, 1.0, 0.125, 0.5, 0.375, 0.5, 0.375, 0.75, 0.125, 0.75, 0.625, 0.5, 0.875, 0.5, 0.875, 0.75, 0.625, 0.75, 0.375, 0.0, 0.625, 0.0, 0.625, 0.25, 0.375, 0.25, 0.375, 0.25, 0.625, 0.25, 0.625, 0.5, 0.375, 0.5, 0.375, 0.5, 0.625, 0.5, 0.625, 0.75, 0.375, 0.75, 0.375, 0.75, 0.625, 0.75, 0.625, 1.0, 0.375, 1.0, 0.125, 0.5, 0.375, 0.5, 0.375, 0.75, 0.125, 0.75, 0.625, 0.5, 0.875, 0.5, 0.875, 0.75, 0.625, 0.75, 0.375, 0.0, 0.625, 0.0, 0.625, 0.25, 0.375, 0.25, 0.375, 0.25, 0.625, 0.25, 0.625, 0.5, 0.375, 0.5, 0.375, 0.5, 0.625, 0.5, 0.625, 0.75, 0.375, 0.75, 0.375, 0.75, 0.625, 0.75, 0.625, 1.0, 0.375, 1.0, 0.125, 0.5, 0.375, 0.5, 0.375, 0.75, 0.125, 0.75, 0.625, 0.5, 0.875, 0.5, 0.875, 0.75, 0.625, 0.75, 0.375, 0.0, 0.625, 0.0, 0.625, 0.25, 0.375, 0.25, 0.375, 0.25, 0.625, 0.25, 0.625, 0.5, 0.375, 0.5, 0.375, 0.5, 0.625, 0.5, 0.625, 0.75, 0.375, 0.75, 0.375, 0.75, 0.625, 0.75, 0.625, 1.0, 0.375, 1.0, 0.125, 0.5, 0.375, 0.5, 0.375, 0.75, 0.125, 0.75, 0.625, 0.5, 0.875, 0.5, 0.875, 0.75, 0.625, 0.75, 0.375, 0.0, 0.625, 0.0, 0.625, 0.25, 0.375, 0.25, 0.375, 0.25, 0.625, 0.25, 0.625, 0.5, 0.375, 0.5, 0.375, 0.5, 0.625, 0.5, 0.625, 0.75, 0.375, 0.75, 0.375, 0.75, 0.625, 0.75, 0.625, 1.0, 0.375, 1.0, 0.125, 0.5, 0.375, 0.5, 0.375, 0.75, 0.125, 0.75, 0.625, 0.5, 0.875, 0.5, 0.875, 0.75, 0.625, 0.75, 0.375, 0.0, 0.625, 0.0, 0.625, 0.25, 0.375, 0.25, 0.375, 0.25, 0.625, 0.25, 0.625, 0.5, 0.375, 0.5, 0.375, 0.5, 0.625, 0.5, 0.625, 0.75, 0.375, 0.75, 0.375, 0.75, 0.625, 0.75, 0.625, 1.0, 0.375, 1.0, 0.125, 0.5, 0.375, 0.5, 0.375, 0.75, 0.125, 0.75, 0.625, 0.5, 0.875, 0.5, 0.875, 0.75, 0.625, 0.75, 0.375, 0.0, 0.625, 0.0, 0.625, 0.25, 0.375, 0.25, 0.375, 0.25, 0.625, 0.25, 0.625, 0.5, 0.375, 0.5, 0.375, 0.5, 0.625, 0.5, 0.625, 0.75, 0.375, 0.75, 0.375, 0.75, 0.625, 0.75, 0.625, 1.0, 0.375, 1.0, 0.125, 0.5, 0.375, 0.5, 0.375, 0.75, 0.125, 0.75, 0.625, 0.5, 0.875, 0.5, 0.875, 0.75, 0.625, 0.75, 0.375, 0.0, 0.625, 0.0, 0.625, 0.25, 0.375, 0.25, 0.375, 0.25, 0.625, 0.25, 0.625, 0.5, 0.375, 0.5, 0.375, 0.5, 0.625, 0.5, 0.625, 0.75, 0.375, 0.75, 0.375, 0.75, 0.625, 0.75, 0.625, 1.0, 0.375, 1.0, 0.125, 0.5, 0.375, 0.5, 0.375, 0.75, 0.125, 0.75, 0.625, 0.5, 0.875, 0.5, 0.875, 0.75, 0.625, 0.75, 0.375, 0.0, 0.625, 0.0, 0.625, 0.25, 0.375, 0.25, 0.375, 0.25, 0.625, 0.25, 0.625, 0.5, 0.375, 0.5, 0.375, 0.5, 0.625, 0.5, 0.625, 0.75, 0.375, 0.75, 0.375, 0.75, 0.625, 0.75, 0.625, 1.0, 0.375, 1.0, 0.125, 0.5, 0.375, 0.5, 0.375, 0.75, 0.125, 0.75, 0.625, 0.5, 0.875, 0.5, 0.875, 0.75, 0.625, 0.75, 0.375, 0.0, 0.625, 0.0, 0.625, 0.25, 0.375, 0.25, 0.375, 0.25, 0.625, 0.25, 0.625, 0.5, 0.375, 0.5, 0.375, 0.5, 0.625, 0.5, 0.625, 0.75, 0.375, 0.75, 0.375, 0.75, 0.625, 0.75, 0.625, 1.0, 0.375, 1.0, 0.125, 0.5, 0.375, 0.5, 0.375, 0.75, 0.125, 0.75, 0.625, 0.5, 0.875, 0.5, 0.875, 0.75, 0.625, 0.75, 0.375, 0.0, 0.625, 0.0, 0.625, 0.25, 0.375, 0.25, 0.375, 0.25, 0.625, 0.25, 0.625, 0.5, 0.375, 0.5, 0.375, 0.5, 0.625, 0.5, 0.625, 0.75, 0.375, 0.75, 0.375, 0.75, 0.625, 0.75, 0.625, 1.0, 0.375, 1.0, 0.125, 0.5, 0.375, 0.5, 0.375, 0.75, 0.125, 0.75, 0.625, 0.5, 0.875, 0.5, 0.875, 0.75, 0.625, 0.75, 0.375, 0.0, 0.625, 0.0, 0.625, 0.25, 0.375, 0.25, 0.375, 0.25, 0.625, 0.25, 0.625, 0.5, 0.375, 0.5, 0.375, 0.5, 0.625, 0.5, 0.625, 0.75, 0.375, 0.75, 0.375, 0.75, 0.625, 0.75, 0.625, 1.0, 0.375, 1.0, 0.125, 0.5, 0.375, 0.5, 0.375, 0.75, 0.125, 0.75, 0.625, 0.5, 0.875, 0.5, 0.875, 0.75, 0.625, 0.75, 0.375, 0.0, 0.625, 0.0, 0.625, 0.25, 0.375, 0.25, 0.375, 0.25, 0.625, 0.25, 0.625, 0.5, 0.375, 0.5, 0.375, 0.5, 0.625, 0.5, 0.625, 0.75, 0.375, 0.75, 0.375, 0.75, 0.625, 0.75, 0.625, 1.0, 0.375, 1.0, 0.125, 0.5, 0.375, 0.5, 0.375, 0.75, 0.125, 0.75, 0.625, 0.5, 0.875, 0.5, 0.875, 0.75, 0.625, 0.75, 0.375, 0.0, 0.625, 0.0, 0.625, 0.25, 0.375, 0.25, 0.375, 0.25, 0.625, 0.25, 0.625, 0.5, 0.375, 0.5, 0.375, 0.5, 0.625, 0.5, 0.625, 0.75, 0.375, 0.75, 0.375, 0.75, 0.625, 0.75, 0.625, 1.0, 0.375, 1.0, 0.125, 0.5, 0.375, 0.5, 0.375, 0.75, 0.125, 0.75, 0.625, 0.5, 0.875, 0.5, 0.875, 0.75, 0.625, 0.75, 0.375, 0.0, 0.625, 0.0, 0.625, 0.25, 0.375, 0.25, 0.375, 0.25, 0.625, 0.25, 0.625, 0.5, 0.375, 0.5, 0.375, 0.5, 0.625, 0.5, 0.625, 0.75, 0.375, 0.75, 0.375, 0.75, 0.625, 0.75, 0.625, 1.0, 0.375, 1.0, 0.125, 0.5, 0.375, 0.5, 0.375, 0.75, 0.125, 0.75, 0.625, 0.5, 0.875, 0.5, 0.875, 0.75, 0.625, 0.75, 0.375, 0.0, 0.625, 0.0, 0.625, 0.25, 0.375, 0.25, 0.375, 0.25, 0.625, 0.25, 0.625, 0.5, 0.375, 0.5, 0.375, 0.5, 0.625, 0.5, 0.625, 0.75, 0.375, 0.75, 0.375, 0.75, 0.625, 0.75, 0.625, 1.0, 0.375, 1.0, 0.125, 0.5, 0.375, 0.5, 0.375, 0.75, 0.125, 0.75, 0.625, 0.5, 0.875, 0.5, 0.875, 0.75, 0.625, 0.75, 0.375, 0.0, 0.625, 0.0, 0.625, 0.25, 0.375, 0.25, 0.375, 0.25, 0.625, 0.25, 0.625, 0.5, 0.375, 0.5, 0.375, 0.5, 0.625, 0.5, 0.625, 0.75, 0.375, 0.75, 0.375, 0.75, 0.625, 0.75, 0.625, 1.0, 0.375, 1.0, 0.125, 0.5, 0.375, 0.5, 0.375, 0.75, 0.125, 0.75, 0.625, 0.5, 0.875, 0.5, 0.875, 0.75, 0.625, 0.75, 0.375, 0.0, 0.625, 0.0, 0.625, 0.25, 0.375, 0.25, 0.375, 0.25, 0.625, 0.25, 0.625, 0.5, 0.375, 0.5, 0.375, 0.5, 0.625, 0.5, 0.625, 0.75, 0.375, 0.75, 0.375, 0.75, 0.625, 0.75, 0.625, 1.0, 0.375, 1.0, 0.125, 0.5, 0.375, 0.5, 0.375, 0.75, 0.125, 0.75, 0.625, 0.5, 0.875, 0.5, 0.875, 0.75, 0.625, 0.75, 0.375, 0.0, 0.625, 0.0, 0.625, 0.25, 0.375, 0.25, 0.375, 0.25, 0.625, 0.25, 0.625, 0.5, 0.375, 0.5, 0.375, 0.5, 0.625, 0.5, 0.625, 0.75, 0.375, 0.75, 0.375, 0.75, 0.625, 0.75, 0.625, 1.0, 0.375, 1.0, 0.125, 0.5, 0.375, 0.5, 0.375, 0.75, 0.125, 0.75, 0.625, 0.5, 0.875, 0.5, 0.875, 0.75, 0.625, 0.75, 0.375, 0.0, 0.625, 0.0, 0.625, 0.25, 0.375, 0.25, 0.375, 0.25, 0.625, 0.25, 0.625, 0.5, 0.375, 0.5, 0.375, 0.5, 0.625, 0.5, 0.625, 0.75, 0.375, 0.75, 0.375, 0.75, 0.625, 0.75, 0.625, 1.0, 0.375, 1.0, 0.125, 0.5, 0.375, 0.5, 0.375, 0.75, 0.125, 0.75, 0.625, 0.5, 0.875, 0.5, 0.875, 0.75, 0.625, 0.75, 0.375, 0.0, 0.375, 0.25, 0.625, 0.25, 0.625, 0.0, 0.375, 0.25, 0.375, 0.5, 0.625, 0.5, 0.625, 0.25, 0.375, 0.5, 0.375, 0.75, 0.625, 0.75, 0.625, 0.5, 0.375, 0.75, 0.375, 1.0, 0.625, 1.0, 0.625, 0.75, 0.125, 0.5, 0.125, 0.75, 0.375, 0.75, 0.375, 0.5, 0.625, 0.5, 0.625, 0.75, 0.875, 0.75, 0.875, 0.5, 0.375, 0.0, 0.375, 0.25, 0.625, 0.25, 0.625, 0.0, 0.375, 0.25, 0.375, 0.5, 0.625, 0.5, 0.625, 0.25, 0.375, 0.5, 0.375, 0.75, 0.625, 0.75, 0.625, 0.5, 0.375, 0.75, 0.375, 1.0, 0.625, 1.0, 0.625, 0.75, 0.125, 0.5, 0.125, 0.75, 0.375, 0.75, 0.375, 0.5, 0.625, 0.5, 0.625, 0.75, 0.875, 0.75, 0.875, 0.5, 0.375, 0.0, 0.375, 0.25, 0.625, 0.25, 0.625, 0.0, 0.375, 0.25, 0.375, 0.5, 0.625, 0.5, 0.625, 0.25, 0.375, 0.5, 0.375, 0.75, 0.625, 0.75, 0.625, 0.5, 0.375, 0.75, 0.375, 1.0, 0.625, 1.0, 0.625, 0.75, 0.125, 0.5, 0.125, 0.75, 0.375, 0.75, 0.375, 0.5, 0.625, 0.5, 0.625, 0.75, 0.875, 0.75, 0.875, 0.5, 0.375, 0.0, 0.375, 0.25, 0.625, 0.25, 0.625, 0.0, 0.375, 0.25, 0.375, 0.5, 0.625, 0.5, 0.625, 0.25, 0.375, 0.5, 0.375, 0.75, 0.625, 0.75, 0.625, 0.5, 0.375, 0.75, 0.375, 1.0, 0.625, 1.0, 0.625, 0.75, 0.125, 0.5, 0.125, 0.75, 0.375, 0.75, 0.375, 0.5, 0.625, 0.5, 0.625, 0.75, 0.875, 0.75, 0.875, 0.5, 0.375, 0.0, 0.375, 0.25, 0.625, 0.25, 0.625, 0.0, 0.375, 0.25, 0.375, 0.5, 0.625, 0.5, 0.625, 0.25, 0.375, 0.5, 0.375, 0.75, 0.625, 0.75, 0.625, 0.5, 0.375, 0.75, 0.375, 1.0, 0.625, 1.0, 0.625, 0.75, 0.125, 0.5, 0.125, 0.75, 0.375, 0.75, 0.375, 0.5, 0.625, 0.5, 0.625, 0.75, 0.875, 0.75, 0.875, 0.5, 0.375, 0.0, 0.375, 0.25, 0.625, 0.25, 0.625, 0.0, 0.375, 0.25, 0.375, 0.5, 0.625, 0.5, 0.625, 0.25, 0.375, 0.5, 0.375, 0.75, 0.625, 0.75, 0.625, 0.5, 0.375, 0.75, 0.375, 1.0, 0.625, 1.0, 0.625, 0.75, 0.125, 0.5, 0.125, 0.75, 0.375, 0.75, 0.375, 0.5, 0.625, 0.5, 0.625, 0.75, 0.875, 0.75, 0.875, 0.5, 0.375, 0.0, 0.375, 0.25, 0.625, 0.25, 0.625, 0.0, 0.375, 0.25, 0.375, 0.5, 0.625, 0.5, 0.625, 0.25, 0.375, 0.5, 0.375, 0.75, 0.625, 0.75, 0.625, 0.5, 0.375, 0.75, 0.375, 1.0, 0.625, 1.0, 0.625, 0.75, 0.125, 0.5, 0.125, 0.75, 0.375, 0.75, 0.375, 0.5, 0.625, 0.5, 0.625, 0.75, 0.875, 0.75, 0.875, 0.5, 0.375, 0.0, 0.375, 0.25, 0.625, 0.25, 0.625, 0.0, 0.375, 0.25, 0.375, 0.5, 0.625, 0.5, 0.625, 0.25, 0.375, 0.5, 0.375, 0.75, 0.625, 0.75, 0.625, 0.5, 0.375, 0.75, 0.375, 1.0, 0.625, 1.0, 0.625, 0.75, 0.125, 0.5, 0.125, 0.75, 0.375, 0.75, 0.375, 0.5, 0.625, 0.5, 0.625, 0.75, 0.875, 0.75, 0.875, 0.5, 0.375, 0.0, 0.375, 0.25, 0.625, 0.25, 0.625, 0.0, 0.375, 0.25, 0.375, 0.5, 0.625, 0.5, 0.625, 0.25, 0.375, 0.5, 0.375, 0.75, 0.625, 0.75, 0.625, 0.5, 0.375, 0.75, 0.375, 1.0, 0.625, 1.0, 0.625, 0.75, 0.125, 0.5, 0.125, 0.75, 0.375, 0.75, 0.375, 0.5, 0.625, 0.5, 0.625, 0.75, 0.875, 0.75, 0.875, 0.5, 0.375, 0.0, 0.375, 0.25, 0.625, 0.25, 0.625, 0.0, 0.375, 0.25, 0.375, 0.5, 0.625, 0.5, 0.625, 0.25, 0.375, 0.5, 0.375, 0.75, 0.625, 0.75, 0.625, 0.5, 0.375, 0.75, 0.375, 1.0, 0.625, 1.0, 0.625, 0.75, 0.125, 0.5, 0.125, 0.75, 0.375, 0.75, 0.375, 0.5, 0.625, 0.5, 0.625, 0.75, 0.875, 0.75, 0.875, 0.5, 0.375, 0.0, 0.375, 0.25, 0.625, 0.25, 0.625, 0.0, 0.375, 0.25, 0.375, 0.5, 0.625, 0.5, 0.625, 0.25, 0.375, 0.5, 0.375, 0.75, 0.625, 0.75, 0.625, 0.5, 0.375, 0.75, 0.375, 1.0, 0.625, 1.0, 0.625, 0.75, 0.125, 0.5, 0.125, 0.75, 0.375, 0.75, 0.375, 0.5, 0.625, 0.5, 0.625, 0.75, 0.875, 0.75, 0.875, 0.5, 0.375, 0.0, 0.375, 0.25, 0.625, 0.25, 0.625, 0.0, 0.375, 0.25, 0.375, 0.5, 0.625, 0.5, 0.625, 0.25, 0.375, 0.5, 0.375, 0.75, 0.625, 0.75, 0.625, 0.5, 0.375, 0.75, 0.375, 1.0, 0.625, 1.0, 0.625, 0.75, 0.125, 0.5, 0.125, 0.75, 0.375, 0.75, 0.375, 0.5, 0.625, 0.5, 0.625, 0.75, 0.875, 0.75, 0.875, 0.5, 0.375, 0.0, 0.625, 0.0, 0.625, 0.25, 0.375, 0.25, 0.375, 0.25, 0.625, 0.25, 0.625, 0.5, 0.375, 0.5, 0.375, 0.5, 0.625, 0.5, 0.625, 0.75, 0.375, 0.75, 0.375, 0.75, 0.625, 0.75, 0.625, 1.0, 0.375, 1.0, 0.125, 0.5, 0.375, 0.5, 0.375, 0.75, 0.125, 0.75, 0.625, 0.5, 0.875, 0.5, 0.875, 0.75, 0.625, 0.75, 0.375, 0.0, 0.375, 0.25, 0.625, 0.25, 0.625, 0.0, 0.375, 0.25, 0.375, 0.5, 0.625, 0.5, 0.625, 0.25, 0.375, 0.5, 0.375, 0.75, 0.625, 0.75, 0.625, 0.5, 0.375, 0.75, 0.375, 1.0, 0.625, 1.0, 0.625, 0.75, 0.125, 0.5, 0.125, 0.75, 0.375, 0.75, 0.375, 0.5, 0.625, 0.5, 0.625, 0.75, 0.875, 0.75, 0.875, 0.5])
me_cube_016.materials.append(mat_rister)
me_cube_016.use_remesh_fix_poles = True
me_cube_016.use_remesh_preserve_attributes = False
me_cube_016.use_mirror_vertex_groups = False
me_cube_016.update()
me_cube_019 = bpy.data.meshes.new('Cube.019')
me_cube_019.from_pydata([(-0.5, -0.5, -0.5), (-0.5, -0.5, 0.5), (-0.5, 0.5, -0.5), (-0.5, 0.5, 0.5), (0.5, -0.5, -0.5), (0.5, -0.5, 0.5), (0.5, 0.5, -0.5), (0.5, 0.5, 0.5)], [], [(0, 1, 3, 2), (2, 3, 7, 6), (6, 7, 5, 4), (4, 5, 1, 0), (2, 6, 4, 0), (7, 3, 1, 5)])
_uv = me_cube_019.uv_layers.new(name='UVMap')
_uv.uv.foreach_set('vector', [0.375, 0.0, 0.625, 0.0, 0.625, 0.25, 0.375, 0.25, 0.375, 0.25, 0.625, 0.25, 0.625, 0.5, 0.375, 0.5, 0.375, 0.5, 0.625, 0.5, 0.625, 0.75, 0.375, 0.75, 0.375, 0.75, 0.625, 0.75, 0.625, 1.0, 0.375, 1.0, 0.125, 0.5, 0.375, 0.5, 0.375, 0.75, 0.125, 0.75, 0.625, 0.5, 0.875, 0.5, 0.875, 0.75, 0.625, 0.75])
me_cube_019.materials.append(mat_eye)
me_cube_019.use_remesh_fix_poles = True
me_cube_019.use_remesh_preserve_attributes = False
me_cube_019.use_mirror_vertex_groups = False
me_cube_019.update()

# ---- objects
ob_cube = bpy.data.objects.new('Cube', me_cube_001)
ob_underass = bpy.data.objects.new('UnderAss', me_cube_002)
ob_leg = bpy.data.objects.new('Leg', me_cube_003)
ob_foot = bpy.data.objects.new('Foot', me_cube_004)
ob_shield = bpy.data.objects.new('Shield', me_cube_005)
ob_legshield = bpy.data.objects.new('LegShield', me_cube_006)
ob_footshield = bpy.data.objects.new('FootShield', me_cube_008)
ob_underass_001 = bpy.data.objects.new('UnderAss.001', me_cube_020)
ob_leg_001 = bpy.data.objects.new('Leg.001', me_cube_021)
ob_foot_001 = bpy.data.objects.new('Foot.001', me_cube_022)
ob_footshield_001 = bpy.data.objects.new('FootShield.001', me_cube_023)
ob_legshield_001 = bpy.data.objects.new('LegShield.001', me_cube_024)
ob_object = bpy.data.objects.new('Object', me_cube_009)
ob_cylinder_002 = bpy.data.objects.new('Cylinder.002', me_cylinder_002)
ob_cube_004 = bpy.data.objects.new('Cube.004', me_cube_011)
ob_cube_005 = bpy.data.objects.new('Cube.005', me_cube_010)
ob_cube_006 = bpy.data.objects.new('Cube.006', me_cube_012)
ob_cube_007 = bpy.data.objects.new('Cube.007', me_cube_013)
ob_cube_008 = bpy.data.objects.new('Cube.008', me_cube_014)
ob_cylinder_003 = bpy.data.objects.new('Cylinder.003', me_cylinder_003)
ob_cube_010 = bpy.data.objects.new('Cube.010', me_cube_016)
ob_cube_013 = bpy.data.objects.new('Cube.013', me_cube_019)
ob_origin = bpy.data.objects.new('Origin', None)

# ---- transforms, parenting, visibility, modifiers, constraints
ob_cube.parent = ob_origin
ob_cube.matrix_parent_inverse = Matrix(((2.232, -0.0, 0.0, -0.0), (-0.0, 2.232, -0.0, 0.0), (0.0, -0.0, 2.232, -0.0), (-0.0, 0.0, -0.0, 1.0)))
ob_cube.location = (2.24e-15, 0.5863, 2.563e-08)
ob_cube.rotation_euler = (-1.571, -3.142, 2.345e-15)
ob_cube.scale = (0.4481, 0.4481, 0.4023)
ob_cube.lineart.crease_threshold = 0.0
ob_underass.parent = ob_cube
ob_underass.matrix_parent_inverse = Matrix(((1.0, -0.0, 0.0, -0.0), (-0.0, 1.0, -0.0, 0.0), (0.0, -0.0, 1.114, -1.457), (-0.0, 0.0, -0.0, 1.0)))
ob_underass.location = (-0.564, -0.02116, 1.31)
ob_underass.lineart.crease_threshold = 0.0
ob_leg.parent = ob_underass
ob_leg.matrix_parent_inverse = Matrix(((1.0, -0.0, 0.0, 0.564), (-0.0, 1.0, -0.0, 0.02116), (-0.0, 0.0, 1.0, -1.31), (-0.0, 0.0, -0.0, 1.0)))
ob_leg.location = (-0.5641, 0.1819, 0.6354)
ob_leg.lineart.crease_threshold = 0.0
ob_foot.parent = ob_leg
ob_foot.matrix_parent_inverse = Matrix(((1.0, -0.0, 0.0, 0.5641), (-0.0, 1.0, -0.0, -0.1819), (0.0, 0.0, 1.0, -0.6354), (-0.0, 0.0, -0.0, 1.0)))
ob_foot.location = (-0.564, -0.3132, 0.2252)
ob_foot.lineart.crease_threshold = 0.0
ob_shield.parent = ob_cube
ob_shield.matrix_parent_inverse = Matrix(((1.0, -0.0, 0.0, 5.96e-08), (-0.0, 1.0, -2.98e-08, -3.957e-15), (0.0, 0.0, 1.114, -1.457), (-0.0, 0.0, -0.0, 1.0)))
ob_shield.location = (0.0, 0.0, 1.308)
ob_shield.scale = (1.0, 1.0, 0.8979)
ob_shield.lineart.crease_threshold = 0.0
_m = ob_shield.modifiers.new('Solidify', 'SOLIDIFY')
_m.thickness = 0.02
ob_legshield.parent = ob_underass
ob_legshield.matrix_parent_inverse = Matrix(((1.0, -0.0, 0.0, 0.564), (-0.0, 1.0, -0.0, 0.02116), (-0.0, 0.0, 1.0, -1.31), (-0.0, 0.0, -0.0, 1.0)))
ob_legshield.location = (0.0, 0.0, 0.0)
ob_legshield.lineart.crease_threshold = 0.0
ob_footshield.parent = ob_foot
ob_footshield.matrix_parent_inverse = Matrix(((1.0, -0.0, 0.0, 0.564), (-0.0, 1.0, -0.0, 0.3132), (-0.0, 0.0, 1.0, -0.2252), (-0.0, 0.0, -0.0, 1.0)))
ob_footshield.location = (0.0, 0.0, 0.0)
ob_footshield.lineart.crease_threshold = 0.0
ob_underass_001.parent = ob_cube
ob_underass_001.matrix_parent_inverse = Matrix(((1.0, -0.0, 0.0, -0.0), (-0.0, 1.0, -0.0, 0.0), (0.0, -0.0, 1.114, -1.457), (-0.0, 0.0, -0.0, 1.0)))
ob_underass_001.location = (-0.564, -0.02116, 1.31)
ob_underass_001.lineart.crease_threshold = 0.0
ob_leg_001.parent = ob_underass_001
ob_leg_001.matrix_parent_inverse = Matrix(((1.0, -0.0, 0.0, 0.564), (-0.0, 1.0, -0.0, 0.02116), (-0.0, 0.0, 1.0, -1.31), (-0.0, 0.0, -0.0, 1.0)))
ob_leg_001.location = (-0.5641, 0.1819, 0.6354)
ob_leg_001.lineart.crease_threshold = 0.0
ob_foot_001.parent = ob_leg_001
ob_foot_001.matrix_parent_inverse = Matrix(((1.0, -0.0, 0.0, 0.5641), (-0.0, 1.0, -0.0, -0.1819), (0.0, 0.0, 1.0, -0.6354), (-0.0, 0.0, -0.0, 1.0)))
ob_foot_001.location = (-0.564, -0.3132, 0.2252)
ob_foot_001.lineart.crease_threshold = 0.0
ob_footshield_001.parent = ob_foot_001
ob_footshield_001.matrix_parent_inverse = Matrix(((1.0, -0.0, 0.0, 0.564), (-0.0, 1.0, -0.0, 0.3132), (-0.0, 0.0, 1.0, -0.2252), (-0.0, 0.0, -0.0, 1.0)))
ob_footshield_001.location = (0.0, 0.0, 0.0)
ob_footshield_001.lineart.crease_threshold = 0.0
ob_legshield_001.parent = ob_underass_001
ob_legshield_001.matrix_parent_inverse = Matrix(((1.0, -0.0, 0.0, 0.564), (-0.0, 1.0, -0.0, 0.02116), (-0.0, 0.0, 1.0, -1.31), (-0.0, 0.0, -0.0, 1.0)))
ob_legshield_001.location = (0.0, 0.0, 0.0)
ob_legshield_001.lineart.crease_threshold = 0.0
ob_object.parent = ob_cube
ob_object.matrix_parent_inverse = Matrix(((1.0, -0.0, 0.0, 5.96e-08), (-0.0, 1.0, -2.98e-08, -3.957e-15), (0.0, 0.0, 1.114, -1.457), (-0.0, 0.0, -0.0, 1.0)))
ob_object.location = (-0.2415, -0.4737, 1.313)
ob_object.scale = (0.3316, 0.07778, 0.5157)
ob_object.lineart.crease_threshold = 0.0
ob_cylinder_002.parent = ob_cube
ob_cylinder_002.matrix_parent_inverse = Matrix(((1.0, -0.0, 0.0, 5.96e-08), (-0.0, 1.0, -2.98e-08, -3.957e-15), (0.0, 0.0, 1.114, -1.457), (-0.0, 0.0, -0.0, 1.0)))
ob_cylinder_002.location = (0.346, -0.54, 1.456)
ob_cylinder_002.rotation_euler = (-0.0, 3.142, -0.0)
ob_cylinder_002.scale = (0.01551, 0.01551, 0.2783)
ob_cylinder_002.lineart.crease_threshold = 0.0
ob_cube_004.parent = ob_cube
ob_cube_004.matrix_parent_inverse = Matrix(((1.0, -0.0, 0.0, 5.96e-08), (-0.0, 1.0, -2.98e-08, -3.957e-15), (0.0, 0.0, 1.114, -1.457), (-0.0, 0.0, -0.0, 1.0)))
ob_cube_004.location = (-0.2417, -0.5124, 1.453)
ob_cube_004.scale = (0.2535, 0.04823, 0.1522)
ob_cube_004.lineart.crease_threshold = 0.0
ob_cube_005.parent = ob_cube
ob_cube_005.matrix_parent_inverse = Matrix(((1.0, -0.0, 0.0, 5.96e-08), (-0.0, 1.0, -2.98e-08, -3.957e-15), (0.0, 0.0, 1.114, -1.457), (-0.0, 0.0, -0.0, 1.0)))
ob_cube_005.location = (-0.3463, -0.5124, 1.307)
ob_cube_005.scale = (0.06855, 0.04823, 0.06855)
ob_cube_005.lineart.crease_threshold = 0.0
_m = ob_cube_005.modifiers.new('Array', 'ARRAY')
_m.count = 3
_m.constant_offset_displace = (0.0, 0.0, 0.0)
_m.relative_offset_displace = (1.6, 0.0, 0.0)
_m = ob_cube_005.modifiers.new('Array.001', 'ARRAY')
_m.count = 3
_m.constant_offset_displace = (0.0, 0.0, 0.0)
_m.relative_offset_displace = (0.0, 0.0, -1.3)
ob_cube_006.parent = ob_cube
ob_cube_006.matrix_parent_inverse = Matrix(((1.0, -0.0, 0.0, 5.96e-08), (-0.0, 1.0, -2.98e-08, -3.957e-15), (0.0, 0.0, 1.114, -1.457), (-0.0, 0.0, -0.0, 1.0)))
ob_cube_006.location = (0.03343, -0.4646, 1.288)
ob_cube_006.scale = (0.1094, 0.04823, 0.5632)
ob_cube_006.lineart.crease_threshold = 0.0
ob_cube_007.parent = ob_cube
ob_cube_007.matrix_parent_inverse = Matrix(((1.0, -0.0, 0.0, 5.96e-08), (-0.0, 1.0, -2.98e-08, -3.957e-15), (0.0, 0.0, 1.114, -1.457), (-0.0, 0.0, -0.0, 1.0)))
ob_cube_007.location = (0.03343, -0.5063, 1.394)
ob_cube_007.rotation_euler = (0.3752, -0.0, 0.0)
ob_cube_007.scale = (0.04847, 0.04823, 0.2197)
ob_cube_007.lineart.crease_threshold = 0.0
ob_cube_008.parent = ob_cube
ob_cube_008.matrix_parent_inverse = Matrix(((1.0, -0.0, 0.0, 5.96e-08), (-0.0, 1.0, -2.98e-08, -3.957e-15), (0.0, 0.0, 1.114, -1.457), (-0.0, 0.0, -0.0, 1.0)))
ob_cube_008.location = (0.03343, -0.557, 1.523)
ob_cube_008.rotation_euler = (0.3752, -0.0, 0.0)
ob_cube_008.scale = (0.08024, 0.07983, 0.06228)
ob_cube_008.lineart.crease_threshold = 0.0
ob_cylinder_003.parent = ob_cube
ob_cylinder_003.matrix_parent_inverse = Matrix(((1.0, -0.0, 0.0, -0.0), (-0.0, 1.0, -0.0, 0.0), (0.0, -0.0, 1.114, -1.457), (-0.0, 0.0, -0.0, 1.0)))
ob_cylinder_003.location = (0.1443, -0.5366, 1.419)
ob_cylinder_003.rotation_euler = (-1.49e-08, 3.142, -3.375e-15)
ob_cylinder_003.scale = (0.0216, 0.0216, 0.1656)
ob_cylinder_003.lineart.crease_threshold = 0.0
ob_cube_010.parent = ob_cube
ob_cube_010.matrix_parent_inverse = Matrix(((1.0, -0.0, 0.0, 5.96e-08), (-0.0, 1.0, -2.98e-08, -3.957e-15), (0.0, 0.0, 1.114, -1.457), (-0.0, 0.0, -0.0, 1.0)))
ob_cube_010.location = (0.2967, -0.4537, 1.226)
ob_cube_010.scale = (0.3585, 0.04823, 0.03687)
ob_cube_010.lineart.crease_threshold = 0.0
ob_cube_013.parent = ob_cube
ob_cube_013.matrix_parent_inverse = Matrix(((1.0, -0.0, 0.0, 5.96e-08), (-0.0, 1.0, -2.98e-08, -3.957e-15), (0.0, 0.0, 1.114, -1.457), (-0.0, 0.0, -0.0, 1.0)))
ob_cube_013.location = (-0.2417, 0.7119, 1.453)
ob_cube_013.scale = (0.3648, 0.04823, 0.1522)
ob_cube_013.lineart.crease_threshold = 0.0
ob_origin.location = (0.0, 0.0, 0.0)
ob_origin.scale = (0.4481, 0.4481, 0.4481)
ob_origin.empty_display_type = 'SINGLE_ARROW'
ob_origin.lineart.crease_threshold = 0.0

# ---- collection membership
col_collection.objects.link(ob_cube)
col_collection.objects.link(ob_underass)
col_collection.objects.link(ob_leg)
col_collection.objects.link(ob_foot)
col_collection.objects.link(ob_shield)
col_collection.objects.link(ob_legshield)
col_collection.objects.link(ob_footshield)
col_collection.objects.link(ob_underass_001)
col_collection.objects.link(ob_leg_001)
col_collection.objects.link(ob_foot_001)
col_collection.objects.link(ob_footshield_001)
col_collection.objects.link(ob_legshield_001)
col_knappeting.objects.link(ob_object)
col_knappeting.objects.link(ob_cylinder_002)
col_knappeting.objects.link(ob_cube_004)
col_knappeting.objects.link(ob_cube_005)
col_knappeting.objects.link(ob_cube_006)
col_knappeting.objects.link(ob_cube_007)
col_knappeting.objects.link(ob_cube_008)
col_knappeting.objects.link(ob_cylinder_003)
col_knappeting.objects.link(ob_cube_010)
col_knappeting.objects.link(ob_cube_013)
col_knappeting.objects.link(ob_origin)

# ---- scene / render settings (as saved in the file)
scene.frame_start = 1; scene.frame_end = 250; scene.frame_set(1)
scene.render.engine = 'BLENDER_EEVEE_NEXT'
scene.cycles.use_denoising = False
scene.cycles.samples = 128
scene.cycles.sampling_pattern = 'TABULATED_SOBOL'
scene.cycles.use_adaptive_sampling = False
scene.cycles.use_light_tree = False
scene.view_settings.view_transform = 'Filmic'
bpy.context.view_layer.update()

# ---- added for rendering (the .blend has no active camera and no usable light): camera, sun
cam_auto = bpy.data.cameras.new('AutoCamera')
cam_auto.lens = 50.0
cam_auto.sensor_width = 36.0
cam_auto.clip_end = 1000.0
ob_auto_camera = bpy.data.objects.new('AutoCamera', cam_auto)
scene.collection.objects.link(ob_auto_camera)
ob_auto_camera.location = (1.2472, -1.09574, 1.027)
ob_auto_camera.rotation_euler = (1.09748, -7.21219e-08, 0.694738)
scene.camera = ob_auto_camera
light_auto_sun = bpy.data.lights.new('AutoSun', 'SUN')
light_auto_sun.energy = 3.0
light_auto_sun.angle = 0.0523599
ob_auto_sun = bpy.data.objects.new('AutoSun', light_auto_sun)
scene.collection.objects.link(ob_auto_sun)
ob_auto_sun.rotation_euler = (0.872665, 0.174533, 0.523599)
bpy.context.view_layer.update()
